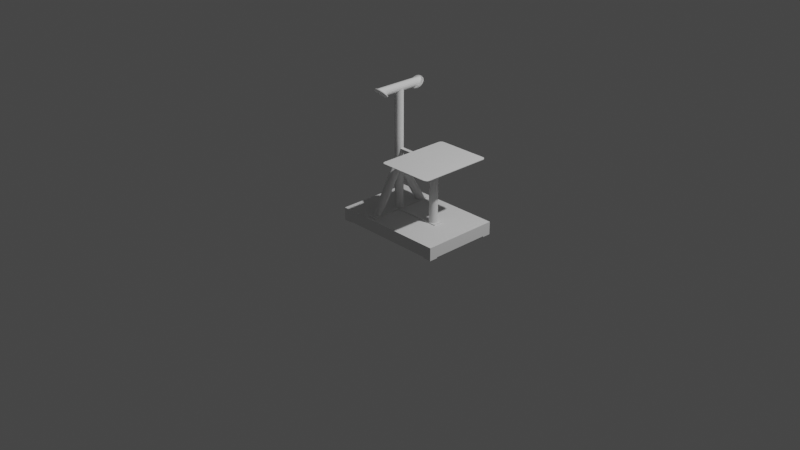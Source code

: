 # Source: base_structure.blend  (saved by Blender 3.5.10; exported with 4.5.12 LTS)
import bpy
from mathutils import Matrix  # noqa: F401  (used for matrix-valued properties, if any)

bpy.ops.wm.read_factory_settings(use_empty=True)
scene = bpy.context.scene
scene.name = 'Scene'

# ---- collections
col_collection = bpy.data.collections.new('Collection'); scene.collection.children.link(col_collection)

# ---- world
world_world = bpy.data.worlds.new('World'); scene.world = world_world
world_world.use_nodes = True; world_world.node_tree.nodes.clear()
_N = world_world.node_tree.nodes; _L = world_world.node_tree.links
n0 = _N.new('ShaderNodeOutputWorld'); n0.name = 'World Output'; n0.location = (300, 300)
n1 = _N.new('ShaderNodeBackground'); n1.name = 'Background'; n1.location = (10, 300)
n1.inputs[0].default_value = (0.05088, 0.05088, 0.05088, 1.0)
_L.new(n1.outputs[0], n0.inputs[0])
n0.is_active_output = True
world_world.color = (0.05088, 0.05088, 0.05088)
world_world.use_sun_shadow = False
world_world.sun_shadow_jitter_overblur = 0.0

# ---- cameras
cam_camera = bpy.data.cameras.new('Camera')
cam_camera.clip_end = 100.0
cam_camera.ortho_scale = 7.314

# ---- lights
light_light = bpy.data.lights.new('Light', 'POINT')
light_light.transmission_factor = 0.0
light_light.energy = 1000.0
light_light.shadow_soft_size = 0.1
light_light.shadow_maximum_resolution = 0.006
light_light.use_absolute_resolution = True

# ---- meshes
me_base_structure = bpy.data.meshes.new('base_structure')
me_base_structure.from_pydata([(-0.2525, 0.02253, 0.03799), (-0.2587, 0.0287, 0.03443), (-0.2591, 0.02916, 0.03959), (-0.2638, 0.03382, 0.04465), (-0.2639, 0.03393, 0.04349), (-0.275, 0.04501, 0.03675), (-0.2638, 0.03382, 0.04232), (-0.2635, 0.03351, 0.04124), (-0.2717, 0.04174, 0.0168), (-0.2802, 0.0502, 0.01902), (-0.2688, 0.03884, 0.02209), (-0.2668, 0.03688, 0.02566), (-0.263, 0.033, 0.0403), (-0.2623, 0.03234, 0.03959), (-0.2617, 0.03175, 0.03117), (-0.2615, 0.03157, 0.03914), (-0.2607, 0.03075, 0.03899), (-0.2599, 0.02993, 0.03914), (-0.2585, 0.0285, 0.0403), (-0.258, 0.02799, 0.04124), (-0.2463, 0.01634, 0.04157), (-0.2576, 0.02768, 0.04232), (-0.2419, 0.01198, 0.04236), (-0.2575, 0.02757, 0.04349), (-0.2306, 0.000591, 0.04445), (-0.2576, 0.02768, 0.04465), (-0.258, 0.02799, 0.04574), (-0.2635, 0.03351, 0.04574), (-0.2667, 0.03675, 0.05197), (-0.263, 0.033, 0.04667), (-0.2434, 0.01345, 0.071), (-0.2591, 0.02916, 0.04738), (-0.2559, 0.02599, 0.06365), (-0.2599, 0.02993, 0.04783), (-0.2607, 0.03075, 0.04799), (-0.2615, 0.03157, 0.04783), (-0.2623, 0.03234, 0.04738), (-0.23, 0.0, 0.04434), (-0.23, 0.0, 0.0735), (-0.2585, 0.0285, 0.04667), (-0.1965, -0.03351, 0.04124), (-0.1961, -0.03382, 0.04232), (-0.1849, -0.04501, 0.03675), (-0.2086, -0.02135, 0.03799), (-0.2148, -0.01516, 0.04157), (-0.2024, -0.02757, 0.04349), (-0.2192, -0.0108, 0.04236), (-0.197, -0.033, 0.0403), (-0.196, -0.03393, 0.04349), (-0.1961, -0.03382, 0.04465), (-0.1932, -0.03675, 0.05197), (-0.1965, -0.03351, 0.04574), (-0.2015, -0.0285, 0.0403), (-0.2024, -0.02752, 0.03443), (-0.202, -0.02799, 0.04124), (-0.2023, -0.02768, 0.04232), (-0.2008, -0.02916, 0.03959), (-0.2, -0.02993, 0.03914), (-0.1994, -0.03056, 0.03117), (-0.1992, -0.03075, 0.03899), (-0.1943, -0.0357, 0.02566), (-0.1984, -0.03157, 0.03914), (-0.1976, -0.03234, 0.03959), (-0.1984, -0.03157, 0.04783), (-0.204, -0.02599, 0.06365), (-0.1976, -0.03234, 0.04738), (-0.197, -0.033, 0.04667), (-0.1992, -0.03075, 0.04799), (-0.2, -0.02993, 0.04783), (-0.2165, -0.01345, 0.071), (-0.1923, -0.03766, 0.02209), (-0.1798, -0.0502, 0.01902), (-0.1894, -0.04056, 0.0168), (-0.1878, -0.04214, 0.01145), (-0.2008, -0.02916, 0.04738), (-0.2015, -0.0285, 0.04667), (-0.202, -0.02799, 0.04574), (-0.2023, -0.02768, 0.04465), (-0.1894, -0.04056, -0.0168), (-0.1878, -0.04214, -0.01145), (-0.1798, -0.0502, -0.01902), (-0.1869, -0.04308, -0.008275), (-0.178, -0.05197, 0.0), (-0.1861, -0.04386, 0.0), (-0.1869, -0.04308, 0.008275), (-0.1965, -0.03351, -0.04124), (-0.1849, -0.04501, -0.03675), (-0.1961, -0.03382, -0.04232), (-0.196, -0.03393, -0.04349), (-0.197, -0.033, -0.04667), (-0.1965, -0.03351, -0.04574), (-0.1932, -0.03675, -0.05197), (-0.2008, -0.02916, -0.03959), (-0.2015, -0.0285, -0.0403), (-0.2024, -0.02752, -0.03443), (-0.2086, -0.02135, -0.03799), (-0.202, -0.02799, -0.04124), (-0.2023, -0.02768, -0.04232), (-0.2148, -0.01516, -0.04157), (-0.2024, -0.02757, -0.04349), (-0.2192, -0.0108, -0.04236), (-0.23, 0.0, -0.04434), (-0.2023, -0.02768, -0.04465), (-0.23, 0.0, -0.0735), (-0.202, -0.02799, -0.04574), (-0.2165, -0.01345, -0.071), (-0.1961, -0.03382, -0.04465), (-0.1923, -0.03766, -0.02209), (-0.1943, -0.0357, -0.02566), (-0.197, -0.033, -0.0403), (-0.1976, -0.03234, -0.03959), (-0.1984, -0.03157, -0.03914), (-0.1994, -0.03056, -0.03117), (-0.1992, -0.03075, -0.03899), (-0.2, -0.02993, -0.03914), (-0.2015, -0.0285, -0.04667), (-0.2008, -0.02916, -0.04738), (-0.204, -0.02599, -0.06365), (-0.2, -0.02993, -0.04783), (-0.1992, -0.03075, -0.04799), (-0.1984, -0.03157, -0.04783), (-0.1976, -0.03234, -0.04738), (-0.2733, 0.04333, 0.01145), (-0.2742, 0.04426, 0.008275), (-0.2819, 0.05197, 0.0), (-0.275, 0.04504, 0.0), (-0.2802, 0.0502, -0.01902), (-0.2742, 0.04426, -0.008275), (-0.2585, 0.0285, -0.0403), (-0.2591, 0.02916, -0.03959), (-0.2668, 0.03688, -0.02566), (-0.2599, 0.02993, -0.03914), (-0.2434, 0.01345, -0.071), (-0.2585, 0.0285, -0.04667), (-0.2623, 0.03234, -0.03959), (-0.263, 0.033, -0.0403), (-0.2635, 0.03351, -0.04124), (-0.275, 0.04501, -0.03675), (-0.2638, 0.03382, -0.04232), (-0.258, 0.02799, -0.04574), (-0.2576, 0.02768, -0.04465), (-0.2575, 0.02757, -0.04349), (-0.2617, 0.03175, -0.03117), (-0.2587, 0.0287, -0.03443), (-0.258, 0.02799, -0.04124), (-0.2525, 0.02253, -0.03799), (-0.2576, 0.02768, -0.04232), (-0.2463, 0.01634, -0.04157), (-0.2419, 0.01198, -0.04236), (-0.2306, 0.000591, -0.04445), (-0.2607, 0.03075, -0.03899), (-0.2615, 0.03157, -0.03914), (-0.2688, 0.03884, -0.02209), (-0.2717, 0.04174, -0.0168), (-0.2733, 0.04333, -0.01145), (-0.2615, 0.03157, -0.04783), (-0.2559, 0.02599, -0.06365), (-0.2623, 0.03234, -0.04738), (-0.2667, 0.03675, -0.05197), (-0.263, 0.033, -0.04667), (-0.2607, 0.03075, -0.04799), (-0.2599, 0.02993, -0.04783), (-0.2591, 0.02916, -0.04738), (-0.2639, 0.03393, -0.04349), (-0.2638, 0.03382, -0.04465), (-0.2635, 0.03351, -0.04574), (-0.2872, 0.04313, 0.01902), (-0.289, 0.0449, 0.0), (-0.2872, 0.04313, -0.01902), (-0.282, 0.03794, -0.03675), (-0.2738, 0.02968, -0.05197), (-0.263, 0.01891, -0.06365), (-0.2505, 0.00638, -0.071), (-0.237, -0.007071, -0.0735), (-0.2236, -0.02052, -0.071), (-0.211, -0.03306, -0.06365), (-0.2003, -0.04382, -0.05197), (-0.192, -0.05208, -0.03675), (-0.1868, -0.05727, -0.01902), (-0.1851, -0.05904, 0.0), (-0.1868, -0.05727, 0.01902), (-0.192, -0.05208, 0.03675), (-0.2003, -0.04382, 0.05197), (-0.211, -0.03306, 0.06365), (-0.2236, -0.02052, 0.071), (-0.237, -0.007071, 0.0735), (-0.2505, 0.00638, 0.071), (-0.263, 0.01891, 0.06365), (-0.2738, 0.02968, 0.05197), (-0.282, 0.03794, 0.03675), (-0.2031, -0.041, 0.04349), (-0.2032, -0.0409, 0.04232), (-0.2035, -0.04058, 0.04124), (-0.204, -0.04007, 0.0403), (-0.2047, -0.03941, 0.03959), (-0.2055, -0.03864, 0.03914), (-0.2063, -0.03782, 0.03899), (-0.2079, -0.03623, 0.04738), (-0.2071, -0.037, 0.04783), (-0.2071, -0.037, 0.03914), (-0.2646, 0.0205, 0.04349), (-0.2647, 0.0206, 0.04232), (-0.2079, -0.03623, 0.03959), (-0.2085, -0.03557, 0.0403), (-0.209, -0.03506, 0.04124), (-0.2085, -0.03557, 0.04667), (-0.2646, 0.0205, -0.04349), (-0.2079, -0.03623, -0.04738), (-0.2085, -0.03557, -0.04667), (-0.271, 0.02686, 0.04349), (-0.2709, 0.02675, 0.04465), (-0.2094, -0.03475, 0.04232), (-0.2095, -0.03464, 0.04349), (-0.2647, 0.0206, 0.04465), (-0.2094, -0.03475, 0.04465), (-0.209, -0.03506, 0.04574), (-0.2063, -0.03782, 0.04799), (-0.2055, -0.03864, 0.04783), (-0.2047, -0.03941, 0.04738), (-0.204, -0.04007, 0.04667), (-0.2035, -0.04058, 0.04574), (-0.2032, -0.0409, 0.04465), (-0.2678, 0.02368, -0.03899), (-0.267, 0.02286, -0.03914), (-0.2095, -0.03464, -0.04349), (-0.2662, 0.02209, -0.03959), (-0.2655, 0.02143, -0.0403), (-0.2035, -0.04058, -0.04124), (-0.2032, -0.0409, -0.04232), (-0.2686, 0.0245, 0.04783), (-0.2694, 0.02527, 0.04738), (-0.27, 0.02593, 0.04667), (-0.2678, 0.02368, 0.04799), (-0.267, 0.02286, 0.04783), (-0.265, 0.02092, -0.04124), (-0.2647, 0.0206, -0.04232), (-0.2094, -0.03475, -0.04465), (-0.209, -0.03506, -0.04574), (-0.2035, -0.04058, -0.04574), (-0.2032, -0.0409, -0.04465), (-0.2031, -0.041, -0.04349), (-0.271, 0.02686, -0.04349), (-0.2709, 0.02675, -0.04232), (-0.2094, -0.03475, -0.04232), (-0.209, -0.03506, -0.04124), (-0.2705, 0.02644, 0.04574), (-0.2662, 0.02209, 0.04738), (-0.2655, 0.02143, 0.04667), (-0.265, 0.02092, 0.04574), (-0.204, -0.04007, -0.04667), (-0.2047, -0.03941, -0.04738), (-0.2055, -0.03864, -0.04783), (-0.2063, -0.03782, -0.04799), (-0.265, 0.02092, -0.04574), (-0.2647, 0.0206, -0.04465), (-0.267, 0.02286, -0.04783), (-0.2662, 0.02209, -0.04738), (-0.2705, 0.02644, -0.04124), (-0.27, 0.02593, -0.0403), (-0.2694, 0.02527, -0.03959), (-0.2686, 0.0245, -0.03914), (-0.2071, -0.037, -0.04783), (-0.2655, 0.02143, -0.04667), (-0.2662, 0.02209, 0.03959), (-0.2655, 0.02143, 0.0403), (-0.2085, -0.03557, -0.0403), (-0.265, 0.02092, 0.04124), (-0.2079, -0.03623, -0.03959), (-0.2071, -0.037, -0.03914), (-0.267, 0.02286, 0.03914), (-0.2678, 0.02368, 0.03899), (-0.2686, 0.0245, 0.03914), (-0.2694, 0.02527, 0.03959), (-0.2063, -0.03782, -0.03899), (-0.2055, -0.03864, -0.03914), (-0.2047, -0.03941, -0.03959), (-0.204, -0.04007, -0.0403), (-0.2678, 0.02368, -0.04799), (-0.2686, 0.0245, -0.04783), (-0.2694, 0.02527, -0.04738), (-0.27, 0.02593, 0.0403), (-0.2705, 0.02644, 0.04124), (-0.2709, 0.02675, 0.04232), (-0.27, 0.02593, -0.04667), (-0.2705, 0.02644, -0.04574), (-0.2709, 0.02675, -0.04465), (0.375, -1.281, -0.325), (0.375, -1.281, 0.825), (-0.375, -1.281, -0.325), (-0.375, -1.281, 0.825), (0.375, -1.396, -0.325), (0.32, -1.396, -0.325), (-0.32, -1.396, -0.325), (-0.375, -1.396, -0.325), (0.32, -1.396, -0.27), (0.375, -1.396, -0.27), (0.375, -1.396, 0.825), (0.375, -1.396, 0.77), (0.32, -1.396, 0.77), (0.32, -1.396, 0.825), (-0.375, -1.396, 0.825), (-0.32, -1.396, 0.825), (-0.32, -1.396, 0.77), (-0.375, -1.396, 0.77), (-0.375, -1.396, -0.27), (-0.32, -1.396, -0.27), (-0.32, -1.406, -0.27), (-0.32, -1.406, -0.36), (-0.32, -1.396, -0.36), (0.32, -1.396, -0.36), (0.32, -1.406, -0.36), (0.32, -1.406, -0.27), (0.41, -1.406, -0.36), (0.41, -1.406, -0.27), (0.41, -1.396, -0.27), (0.41, -1.396, 0.77), (0.41, -1.406, 0.77), (0.32, -1.406, 0.77), (0.32, -1.406, 0.86), (0.41, -1.406, 0.86), (0.32, -1.396, 0.86), (-0.32, -1.396, 0.86), (-0.32, -1.406, 0.86), (-0.32, -1.406, 0.77), (-0.41, -1.406, 0.77), (-0.41, -1.406, 0.86), (-0.41, -1.396, 0.77), (-0.41, -1.396, -0.27), (-0.41, -1.406, -0.27), (-0.41, -1.406, -0.36), (0.017, -0.6224, 0.505), (-0.017, -0.6224, 0.505), (0.017, -0.6564, 0.505), (-0.017, -0.6564, 0.505), (-0.41, -1.269, -0.36), (0.41, -1.269, -0.36), (0.41, -1.269, 0.86), (-0.41, -1.269, 0.86), (0.017, -0.6564, 0.705), (0.017, -0.6224, 0.705), (-0.017, -0.6224, 0.705), (-0.017, -0.6564, 0.705), (0.3, -0.6224, 0.468), (0.3, -0.6224, 0.502), (-0.3, -0.6224, 0.468), (-0.3, -0.6224, 0.502), (0.3, -0.6564, 0.468), (-0.3, -0.6564, 0.468), (0.3, -0.6564, 0.502), (-0.3, -0.6564, 0.502), (0.05, -1.269, 0.555), (-0.05, -1.269, 0.555), (0.05, -1.269, 0.05), (0.37, -1.269, 0.05), (0.37, -1.269, -0.05), (-0.37, -1.269, -0.05), (-0.37, -1.269, 0.05), (-0.05, -1.269, 0.05), (0.3689, -0.6144, 0.186), (0.36, -0.6144, 0.185), (0.3774, -0.6144, 0.189), (0.3913, -0.6144, 0.2001), (0.3849, -0.6144, 0.1937), (-0.3913, -0.6144, 0.7699), (-0.3849, -0.6144, 0.7763), (-0.396, -0.6144, 0.7624), (-0.3774, -0.6144, 0.781), (-0.399, -0.6144, 0.7539), (-0.3689, -0.6144, 0.784), (-0.4, -0.6144, 0.745), (-0.36, -0.6144, 0.785), (-0.4, -0.6144, 0.225), (0.3913, -0.6144, 0.7699), (0.396, -0.6144, 0.7624), (0.399, -0.6144, 0.7539), (0.396, -0.6144, 0.2076), (0.399, -0.6144, 0.2161), (0.4, -0.6144, 0.225), (0.4, -0.6144, 0.745), (0.3774, -0.6144, 0.781), (0.3849, -0.6144, 0.7763), (0.3689, -0.6144, 0.784), (0.36, -0.6144, 0.785), (-0.36, -0.6144, 0.185), (-0.3689, -0.6144, 0.186), (-0.3774, -0.6144, 0.189), (-0.396, -0.6144, 0.2076), (-0.399, -0.6144, 0.2161), (-0.3913, -0.6144, 0.2001), (-0.3849, -0.6144, 0.1937), (-0.0397, -0.6594, 0.505), (-0.3, -0.6594, 0.505), (-0.04293, -0.6594, 0.4965), (-0.04445, -0.6594, 0.485), (-0.04293, -0.6594, 0.4735), (-0.3, -0.6594, 0.465), (-0.0397, -0.6594, 0.465), (0.02, -0.6594, 0.5247), (0.02, -0.6594, 0.705), (0.01151, -0.6594, 0.5279), (0.0, -0.6594, 0.5294), (-0.01151, -0.6594, 0.5279), (-0.02, -0.6594, 0.705), (-0.02, -0.6594, 0.5247), (0.0397, -0.6594, 0.505), (0.04293, -0.6594, 0.4965), (0.3, -0.6594, 0.505), (0.04445, -0.6594, 0.485), (0.3, -0.6594, 0.465), (0.04293, -0.6594, 0.4735), (0.0397, -0.6594, 0.465), (0.3, -0.6194, 0.465), (0.0397, -0.6194, 0.465), (0.3, -0.6194, 0.505), (0.0397, -0.6194, 0.505), (0.02, -0.6194, 0.705), (0.02, -0.6194, 0.5247), (-0.02, -0.6194, 0.705), (-0.02, -0.6194, 0.5247), (-0.3, -0.6194, 0.505), (-0.0397, -0.6194, 0.505), (-0.3, -0.6194, 0.465), (-0.0397, -0.6194, 0.465), (-0.36, -0.6194, 0.185), (-0.3689, -0.6194, 0.186), (-0.3774, -0.6194, 0.189), (-0.3849, -0.6194, 0.1937), (-0.3913, -0.6194, 0.2001), (-0.396, -0.6194, 0.2076), (-0.399, -0.6194, 0.2161), (-0.4, -0.6194, 0.225), (-0.4, -0.6194, 0.745), (-0.399, -0.6194, 0.7539), (-0.396, -0.6194, 0.7624), (-0.3913, -0.6194, 0.7699), (-0.3849, -0.6194, 0.7763), (-0.3774, -0.6194, 0.781), (-0.3689, -0.6194, 0.784), (-0.36, -0.6194, 0.785), (0.36, -0.6194, 0.785), (0.3689, -0.6194, 0.784), (0.3774, -0.6194, 0.781), (0.3849, -0.6194, 0.7763), (0.3913, -0.6194, 0.7699), (0.396, -0.6194, 0.7624), (0.399, -0.6194, 0.7539), (0.4, -0.6194, 0.745), (0.4, -0.6194, 0.225), (0.399, -0.6194, 0.2161), (0.396, -0.6194, 0.2076), (0.3913, -0.6194, 0.2001), (0.3849, -0.6194, 0.1937), (0.3774, -0.6194, 0.189), (0.3689, -0.6194, 0.186), (0.36, -0.6194, 0.185), (0.37, -1.259, -0.05), (-0.37, -1.259, -0.05), (0.37, -1.259, 0.05), (0.05, -1.259, 0.05), (0.05, -1.259, 0.555), (-0.05, -1.259, 0.555), (-0.05, -1.259, 0.05), (-0.37, -1.259, 0.05), (-0.02, -0.6194, 0.185), (0.02, -0.6194, 0.185), (-0.02, -0.816, 0.4453), (-0.01146, -0.8142, 0.4422), (-0.02, -0.6594, 0.1741), (-0.01017, -0.8139, 0.4417), (0.009922, -0.8139, 0.4417), (0.02, -0.6594, 0.1741), (-2e-06, -0.8132, 0.4406), (-0.000127, -0.8132, 0.4405), (0.01145, -0.8142, 0.4422), (0.01976, -0.8159, 0.4452), (0.02, -0.816, 0.4453), (0.02, -0.6594, 0.4453), (0.01151, -0.6594, 0.4421), (0.0, -0.6594, 0.4405), (-0.01151, -0.6594, 0.4421), (-0.02, -0.6594, 0.4453), (0.02, -0.6194, 0.4453), (0.02222, -0.6194, 0.4465), (0.02, -0.8622, 0.4453), (0.02222, -1.259, 0.4465), (0.01146, -0.8604, 0.4422), (0.01151, -1.259, 0.4421), (0.01017, -0.8601, 0.4417), (0.0, -1.259, 0.4405), (0.000127, -0.8594, 0.4405), (-0.01151, -1.259, 0.4421), (-0.009922, -0.8601, 0.4417), (2e-06, -0.8594, 0.4406), (-0.02222, -0.6194, 0.4465), (-0.02, -0.6194, 0.4453), (-0.02, -0.8622, 0.4453), (-0.02222, -1.259, 0.4465), (-0.01976, -0.8621, 0.4452), (-0.01145, -0.8604, 0.4422), (-0.0385, -1.259, 0.4628), (-0.04293, -1.259, 0.4735), (-0.04445, -1.259, 0.485), (-0.04293, -1.259, 0.4965), (-0.0385, -0.6194, 0.5072), (-0.02222, -1.259, 0.5235), (-0.01151, -1.259, 0.5279), (0.0, -1.259, 0.5294), (0.01151, -1.259, 0.5279), (0.02222, -0.6194, 0.5235), (0.0385, -1.259, 0.5072), (0.04293, -1.259, 0.4965), (0.04445, -1.259, 0.485), (0.04293, -1.259, 0.4735), (0.0385, -0.6194, 0.4628), (-0.03143, -1.259, 0.4536), (-0.03143, -0.6194, 0.4536), (-0.0385, -0.6194, 0.4628), (-0.0385, -1.259, 0.5072), (-0.03143, -1.259, 0.5164), (-0.03143, -0.6194, 0.5164), (-0.02222, -0.6194, 0.5235), (0.02222, -1.259, 0.5235), (0.03143, -1.259, 0.5164), (0.03143, -0.6194, 0.5164), (0.0385, -0.6194, 0.5072), (0.0385, -1.259, 0.4628), (0.03143, -1.259, 0.4536), (0.03143, -0.6194, 0.4536), (-0.02, -0.6594, 0.09414), (0.02, -0.6594, 0.09414), (0.2071, -0.037, 0.04783), (0.2079, -0.03623, 0.04738), (0.2647, 0.0206, 0.04232), (0.2085, -0.03557, 0.04667), (0.209, -0.03506, 0.04574), (0.2094, -0.03475, 0.04465), (0.265, 0.02092, 0.04124), (0.2095, -0.03464, 0.04349), (0.2655, 0.02143, 0.0403), (0.2662, 0.02209, 0.03959), (0.2872, 0.04313, 0.01902), (0.27, 0.02593, 0.0403), (0.289, 0.0449, 0.0), (0.2694, 0.02527, 0.03959), (0.2872, 0.04313, -0.01902), (0.2094, -0.03475, 0.04232), (0.2678, 0.02368, 0.03899), (0.267, 0.02286, 0.03914), (0.2709, 0.02675, 0.04465), (0.282, 0.03794, 0.03675), (0.2705, 0.02644, 0.04574), (0.2738, 0.02968, 0.05197), (0.27, 0.02593, 0.04667), (0.271, 0.02686, 0.04349), (0.2709, 0.02675, 0.04232), (0.2705, 0.02644, 0.04124), (0.2646, 0.0205, -0.04349), (0.2063, -0.03782, -0.03899), (0.2647, 0.0206, -0.04465), (0.2071, -0.037, -0.03914), (0.2079, -0.03623, -0.03959), (0.265, 0.02092, 0.04574), (0.2655, 0.02143, 0.04667), (0.2505, 0.00638, 0.071), (0.2662, 0.02209, 0.04738), (0.263, 0.01891, 0.06365), (0.267, 0.02286, 0.04783), (0.2678, 0.02368, 0.04799), (0.2686, 0.0245, 0.04783), (0.2694, 0.02527, 0.04738), (0.209, -0.03506, 0.04124), (0.2686, 0.0245, 0.03914), (0.2662, 0.02209, -0.04738), (0.2655, 0.02143, -0.04667), (0.209, -0.03506, -0.04124), (0.2085, -0.03557, -0.0403), (0.265, 0.02092, -0.04574), (0.2063, -0.03782, 0.04799), (0.2646, 0.0205, 0.04349), (0.2647, 0.0206, 0.04465), (0.2705, 0.02644, -0.04574), (0.2738, 0.02968, -0.05197), (0.2709, 0.02675, -0.04465), (0.282, 0.03794, -0.03675), (0.271, 0.02686, -0.04349), (0.27, 0.02593, -0.04667), (0.2694, 0.02527, -0.04738), (0.263, 0.01891, -0.06365), (0.2686, 0.0245, -0.04783), (0.267, 0.02286, -0.04783), (0.2094, -0.03475, -0.04232), (0.2678, 0.02368, -0.04799), (0.2095, -0.03464, -0.04349), (0.2094, -0.03475, -0.04465), (0.2035, -0.04058, -0.04124), (0.204, -0.04007, -0.0403), (0.1868, -0.05727, -0.01902), (0.2047, -0.03941, -0.03959), (0.2647, 0.0206, -0.04232), (0.2055, -0.03864, -0.03914), (0.2035, -0.04058, 0.04574), (0.2003, -0.04382, 0.05197), (0.2032, -0.0409, 0.04465), (0.192, -0.05208, 0.03675), (0.2031, -0.041, 0.04349), (0.1868, -0.05727, 0.01902), (0.2035, -0.04058, 0.04124), (0.2032, -0.0409, 0.04232), (0.2662, 0.02209, -0.03959), (0.267, 0.02286, -0.03914), (0.2678, 0.02368, -0.03899), (0.2686, 0.0245, -0.03914), (0.2694, 0.02527, -0.03959), (0.27, 0.02593, -0.0403), (0.2705, 0.02644, -0.04124), (0.2709, 0.02675, -0.04232), (0.204, -0.04007, 0.04667), (0.2047, -0.03941, 0.04738), (0.211, -0.03306, 0.06365), (0.2055, -0.03864, 0.04783), (0.2505, 0.00638, -0.071), (0.209, -0.03506, -0.04574), (0.237, -0.007071, -0.0735), (0.2236, -0.02052, -0.071), (0.2032, -0.0409, -0.04232), (0.192, -0.05208, -0.03675), (0.2031, -0.041, -0.04349), (0.2655, 0.02143, -0.0403), (0.2085, -0.03557, 0.0403), (0.265, 0.02092, -0.04124), (0.2079, -0.03623, 0.03959), (0.2071, -0.037, 0.03914), (0.2063, -0.03782, 0.03899), (0.2055, -0.03864, 0.03914), (0.1851, -0.05904, 0.0), (0.2047, -0.03941, 0.03959), (0.204, -0.04007, 0.0403), (0.2236, -0.02052, 0.071), (0.237, -0.007071, 0.0735), (0.2085, -0.03557, -0.04667), (0.2079, -0.03623, -0.04738), (0.211, -0.03306, -0.06365), (0.2071, -0.037, -0.04783), (0.2063, -0.03782, -0.04799), (0.2055, -0.03864, -0.04783), (0.2003, -0.04382, -0.05197), (0.2047, -0.03941, -0.04738), (0.204, -0.04007, -0.04667), (0.2035, -0.04058, -0.04574), (0.2032, -0.0409, -0.04465), (0.04279, -0.7484, 0.01145), (0.03929, -0.7504, 0.02222), (0.0433, -0.7481, 0.01005), (0.04314, -0.7482, 0.01151), (0.04445, -0.7474, 0.0), (0.03976, -0.7501, 0.01988), (0.03828, -0.751, 0.02208), (0.03317, -0.7539, 0.03143), (0.0336, -0.7537, 0.0291), (0.03122, -0.755, 0.0312), (0.0252, -0.7585, 0.0385), (0.02466, -0.7588, 0.03698), (0.02209, -0.7603, 0.03821), (0.01592, -0.7639, 0.04293), (0.003191, -0.7712, 0.04434), (0.005955, -0.7696, 0.04445), (0.01147, -0.7664, 0.04278), (0.01314, -0.7655, 0.04246), (0.2887, -1.259, -0.04445), (0.005955, -0.7696, -0.04445), (0.01592, -0.7639, -0.04293), (0.003191, -0.7712, -0.04434), (0.01056, -0.7987, -0.04318), (0.01147, -0.8021, -0.04283), (0.2755, -1.259, -0.04272), (0.02074, -0.8367, -0.03931), (0.02213, -0.8419, -0.03835), (0.2736, -1.259, -0.04246), (0.2632, -1.259, -0.03821), (0.2603, -1.259, -0.03698), (0.2393, -1.259, -0.01145), (0.04284, -0.9192, -0.01148), (0.2428, -1.259, -0.01988), (0.04178, -0.9153, -0.01517), (0.2445, -1.259, -0.02208), (0.03825, -0.9021, -0.0221), (0.2499, -1.259, -0.0291), (0.03684, -0.8968, -0.02487), (0.2527, -1.259, -0.0312), (0.03126, -0.876, -0.03128), (0.02968, -0.8701, -0.03309), (0.04443, -0.9251, 0.0), (0.04441, -0.9251, -0.001926), (0.04414, -0.9241, -0.00521), (0.04347, -0.9216, -0.009279), (0.04286, -0.9193, 0.01149), (0.04371, -0.9225, 0.008066), (0.2393, -1.259, 0.01145), (0.04424, -0.9244, 0.004279), (0.04444, -0.9252, 0.001105), (0.2387, -1.259, -0.01005), (0.2374, -1.259, 0.0), (0.2387, -1.259, 0.01005), (0.03866, -0.9036, 0.02194), (0.04241, -0.9176, 0.01331), (0.2445, -1.259, 0.02208), (0.2428, -1.259, 0.01988), (0.03136, -0.8763, 0.03134), (0.03216, -0.8793, 0.03069), (0.03846, -0.9029, 0.0222), (0.2499, -1.259, 0.0291), (0.2527, -1.259, 0.0312), (0.02373, -0.8479, 0.03759), (0.02214, -0.842, 0.03833), (0.2632, -1.259, 0.03821), (0.2736, -1.259, 0.04246), (0.01145, -0.8021, 0.04271), (0.2603, -1.259, 0.03698), (0.01388, -0.8111, 0.04223), (0.0252, -0.7585, -0.0385), (0.3039, -1.259, -0.04246), (0.302, -1.259, -0.04272), (0.03317, -0.7539, -0.03143), (0.3172, -1.259, -0.03698), (0.3142, -1.259, -0.03821), (0.03929, -0.7504, -0.02222), (0.3275, -1.259, -0.0291), (0.3248, -1.259, -0.0312), (0.04314, -0.7482, -0.01151), (0.3346, -1.259, -0.01988), (0.3329, -1.259, -0.02208), (0.3387, -1.259, 0.01005), (0.3401, -1.259, 0.0), (0.04412, -0.7476, -0.005802), (0.3387, -1.259, -0.01005), (0.3381, -1.259, -0.01145), (0.3346, -1.259, 0.01988), (0.3381, -1.259, 0.01145), (0.3275, -1.259, 0.0291), (0.3329, -1.259, 0.02208), (0.3172, -1.259, 0.03698), (0.3248, -1.259, 0.0312), (0.2755, -1.259, 0.04272), (0.2887, -1.259, 0.04445), (0.302, -1.259, 0.04272), (0.3039, -1.259, 0.04246), (0.3142, -1.259, 0.03821), (0.03116, -0.7551, -0.03116), (0.0114, -0.7665, -0.04249), (0.01607, -0.7638, -0.04144), (0.02201, -0.7604, -0.03811), (0.02703, -0.7575, -0.03528), (0.03531, -0.7527, -0.02699), (0.03821, -0.751, -0.02206), (0.04083, -0.7495, -0.01758), (0.04259, -0.7485, -0.01271), (0.04288, -0.7483, -0.01149), (0.04378, -0.7478, -0.007668), (-0.01145, -0.8021, 0.04271), (-0.003191, -0.7712, 0.04434), (-0.005955, -0.7696, 0.04445), (-0.2755, -1.259, 0.04272), (-0.2736, -1.259, 0.04246), (-0.02214, -0.842, 0.03833), (-0.01388, -0.8111, 0.04223), (-0.2887, -1.259, 0.04445), (-0.01592, -0.7639, 0.04293), (-0.2632, -1.259, 0.03821), (-0.2603, -1.259, 0.03698), (-0.02373, -0.8479, 0.03759), (-0.03136, -0.8763, 0.03134), (-0.2499, -1.259, 0.0291), (-0.2445, -1.259, 0.02208), (-0.03846, -0.9029, 0.0222), (-0.2527, -1.259, 0.0312), (-0.03216, -0.8793, 0.03069), (-0.04443, -0.9251, 0.0), (-0.04444, -0.9252, 0.001105), (-0.2393, -1.259, 0.01145), (-0.04424, -0.9244, 0.004279), (-0.04371, -0.9225, 0.008066), (-0.04286, -0.9193, 0.01149), (-0.2428, -1.259, 0.01988), (-0.04241, -0.9176, 0.01331), (-0.03866, -0.9036, 0.02194), (-0.04284, -0.9192, -0.01148), (-0.04347, -0.9216, -0.009279), (-0.2393, -1.259, -0.01145), (-0.04414, -0.9241, -0.00521), (-0.04441, -0.9251, -0.001926), (-0.2387, -1.259, 0.01005), (-0.2374, -1.259, 0.0), (-0.2387, -1.259, -0.01005), (-0.2445, -1.259, -0.02208), (-0.03825, -0.9021, -0.0221), (-0.04178, -0.9153, -0.01517), (-0.2428, -1.259, -0.01988), (-0.2527, -1.259, -0.0312), (-0.03126, -0.876, -0.03128), (-0.03684, -0.8968, -0.02487), (-0.2499, -1.259, -0.0291), (-0.02968, -0.8701, -0.03309), (-0.2603, -1.259, -0.03698), (-0.02213, -0.8419, -0.03835), (-0.2632, -1.259, -0.03821), (-0.02074, -0.8367, -0.03931), (-0.2736, -1.259, -0.04246), (-0.01147, -0.8021, -0.04283), (-0.2755, -1.259, -0.04272), (-0.01056, -0.7987, -0.04318), (-0.2887, -1.259, -0.04445), (-0.003191, -0.7712, -0.04434), (-0.0252, -0.7585, 0.0385), (-0.3039, -1.259, 0.04246), (-0.302, -1.259, 0.04272), (-0.03317, -0.7539, 0.03143), (-0.3172, -1.259, 0.03698), (-0.3142, -1.259, 0.03821), (-0.03929, -0.7504, 0.02222), (-0.3275, -1.259, 0.0291), (-0.3248, -1.259, 0.0312), (-0.04314, -0.7482, 0.01151), (-0.3346, -1.259, 0.01988), (-0.3329, -1.259, 0.02208), (-0.04445, -0.7474, 0.0), (-0.3387, -1.259, 0.01005), (-0.3381, -1.259, 0.01145), (-0.03929, -0.7504, -0.02222), (-0.3346, -1.259, -0.01988), (-0.04314, -0.7482, -0.01151), (-0.3381, -1.259, -0.01145), (-0.04412, -0.7476, -0.005802), (-0.3387, -1.259, -0.01005), (-0.3401, -1.259, 0.0), (-0.03317, -0.7539, -0.03143), (-0.3275, -1.259, -0.0291), (-0.3329, -1.259, -0.02208), (-0.0252, -0.7585, -0.0385), (-0.3172, -1.259, -0.03698), (-0.3248, -1.259, -0.0312), (-0.005955, -0.7696, -0.04445), (-0.302, -1.259, -0.04272), (-0.01592, -0.7639, -0.04293), (-0.3039, -1.259, -0.04246), (-0.3142, -1.259, -0.03821), (-0.04279, -0.7484, 0.01145), (-0.0433, -0.7481, 0.01005), (-0.03828, -0.751, 0.02208), (-0.03976, -0.7501, 0.01988), (-0.03122, -0.755, 0.0312), (-0.0336, -0.7537, 0.0291), (-0.01147, -0.7664, 0.04278), (-0.01314, -0.7655, 0.04246), (-0.02209, -0.7603, 0.03821), (-0.02466, -0.7588, 0.03698), (-0.04083, -0.7495, -0.01758), (-0.03821, -0.751, -0.02206), (-0.03531, -0.7527, -0.02699), (-0.03116, -0.7551, -0.03116), (-0.04259, -0.7485, -0.01271), (-0.04288, -0.7483, -0.01149), (-0.02703, -0.7575, -0.03528), (-0.02201, -0.7604, -0.03811), (-0.0114, -0.7665, -0.04249), (-0.01607, -0.7638, -0.04144), (-0.04378, -0.7478, -0.007668), (0.01151, -1.259, 0.04293), (0.0, -1.259, 0.04445), (-0.01151, -1.259, 0.04293), (0.02222, -1.259, 0.0385), (0.03143, -1.259, 0.03143), (0.0385, -1.259, 0.02222), (-0.01151, -1.259, -0.04293), (0.0, -1.259, -0.04445), (-0.02222, -1.259, 0.0385), (-0.03143, -1.259, 0.03143), (-0.0385, -1.259, 0.02222), (0.01151, -1.259, -0.04293), (0.02222, -1.259, -0.0385), (0.03143, -1.259, -0.03143), (0.0385, -1.259, -0.02222), (0.04293, -1.259, -0.01151), (0.04445, -1.259, 0.0), (0.04293, -1.259, 0.01151), (-0.04293, -1.259, 0.01151), (-0.04445, -1.259, 0.0), (-0.04293, -1.259, -0.01151), (-0.0385, -1.259, -0.02222), (-0.03143, -1.259, -0.03143), (-0.02222, -1.259, -0.0385), (0.02, -0.6194, 0.0397), (0.01151, -0.6194, 0.04293), (0.0, -0.6194, 0.04445), (-0.01151, -0.6194, 0.04293), (-0.02, -0.6194, 0.0397), (-0.02, -0.6594, 0.0397), (0.02, -0.6594, 0.0397), (0.01151, -0.6594, 0.04293), (0.0, -0.6594, 0.04445), (-0.01151, -0.6594, 0.04293), (0.178, -0.05197, 0.0), (0.1798, -0.0502, -0.01902), (0.1849, -0.04501, -0.03675), (0.1932, -0.03675, -0.05197), (0.204, -0.02599, -0.06365), (0.2165, -0.01345, -0.071), (0.23, 0.0, -0.0735), (0.2434, 0.01345, -0.071), (0.2559, 0.02599, -0.06365), (0.2667, 0.03675, -0.05197), (0.275, 0.04501, -0.03675), (0.2802, 0.0502, -0.01902), (0.2819, 0.05197, 0.0), (0.2802, 0.0502, 0.01902), (0.275, 0.04501, 0.03675), (0.2667, 0.03675, 0.05197), (0.2559, 0.02599, 0.06365), (0.2434, 0.01345, 0.071), (0.23, 0.0, 0.0735), (0.2165, -0.01345, 0.071), (0.204, -0.02599, 0.06365), (0.1932, -0.03675, 0.05197), (0.1849, -0.04501, 0.03675), (0.1798, -0.0502, 0.01902), (-0.04373, -0.04314, 0.007974), (-0.04128, -0.04069, 0.01649), (-0.03652, -0.03593, 0.02534), (-0.02848, -0.02788, 0.03413), (0.01627, -0.01568, -0.04137), (0.02774, -0.02715, 0.03473), (0.02194, -0.02135, 0.03799), (0.03606, -0.03547, 0.02599), (0.03114, -0.03055, 0.03116), (0.04102, -0.04043, 0.01711), (0.03824, -0.03765, 0.02208), (0.04442, -0.04383, 2e-06), (0.04445, -0.04386, 0.000295), (0.04361, -0.04302, 0.008575), (0.04274, -0.04215, 0.01145), (0.01523, -0.01464, 0.04176), (0.02194, -0.02135, -0.03801), (0.02848, -0.02788, -0.03413), (0.03117, -0.03058, -0.03119), (0.03652, -0.03593, -0.02534), (0.03826, -0.03767, -0.0221), (0.04128, -0.04069, -0.01649), (0.04273, -0.04214, -0.01144), (0.04373, -0.04314, -0.007974), (-0.03117, -0.03058, 0.03119), (-0.03826, -0.03767, 0.0221), (-0.04273, -0.04214, 0.01144), (-0.04442, -0.04383, -2e-06), (-0.04445, -0.04386, -0.000295), (-0.04361, -0.04302, -0.008575), (-0.04274, -0.04215, -0.01145), (-0.04102, -0.04043, -0.01711), (-0.03824, -0.03765, -0.02208), (-0.03606, -0.03547, -0.02599), (-0.03114, -0.03055, -0.03116), (-0.02774, -0.02715, -0.03473), (-0.02194, -0.02135, -0.03799), (-0.01523, -0.01464, -0.04176), (-0.01141, -0.01082, -0.04246), (-0.000591, 0.0, -0.04445), (0.0, 0.0, -0.04445), (0.000591, 0.0, -0.04445), (0.01138, -0.01079, -0.04233), (0.01141, -0.01082, 0.04246), (0.000591, 0.0, 0.04445), (0.0, 0.0, 0.04445), (-0.000591, 0.0, 0.04445), (-0.01138, -0.01079, 0.04233), (-0.01627, -0.01568, 0.04137), (-0.02194, -0.02135, 0.03801), (0.2576, 0.02768, 0.04465), (0.2575, 0.02757, 0.04349), (0.2023, -0.02768, 0.04465), (0.202, -0.02799, 0.04574), (0.196, -0.03393, 0.04349), (0.1961, -0.03382, 0.04232), (0.1965, -0.03351, 0.04124), (0.1976, -0.03234, 0.04738), (0.1984, -0.03157, 0.04783), (0.1992, -0.03075, 0.04799), (0.1894, -0.04056, 0.0168), (0.1923, -0.03766, 0.02209), (0.1943, -0.0357, 0.02566), (0.197, -0.033, 0.0403), (0.1976, -0.03234, 0.03959), (0.1984, -0.03157, 0.03914), (0.1994, -0.03056, 0.03117), (0.1992, -0.03075, 0.03899), (0.2024, -0.02752, 0.03443), (0.2, -0.02993, 0.03914), (0.2015, -0.0285, 0.04667), (0.2008, -0.02916, 0.04738), (0.2, -0.02993, 0.04783), (0.197, -0.033, 0.04667), (0.1965, -0.03351, 0.04574), (0.1961, -0.03382, 0.04465), (0.2008, -0.02916, 0.03959), (0.2015, -0.0285, 0.0403), (0.2086, -0.02135, 0.03799), (0.23, 0.0, 0.04434), (0.2192, -0.0108, 0.04236), (0.2024, -0.02757, 0.04349), (0.2148, -0.01516, 0.04157), (0.2023, -0.02768, 0.04232), (0.202, -0.02799, 0.04124), (0.2742, 0.04426, 0.008275), (0.2733, 0.04333, 0.01145), (0.2668, 0.03688, 0.02566), (0.2688, 0.03884, 0.02209), (0.2717, 0.04174, 0.0168), (0.2306, 0.000591, 0.04445), (0.2617, 0.03175, 0.03117), (0.2615, 0.03157, 0.03914), (0.2419, 0.01198, 0.04236), (0.2463, 0.01634, 0.04157), (0.2576, 0.02768, 0.04232), (0.2525, 0.02253, 0.03799), (0.2623, 0.03234, 0.03959), (0.263, 0.033, 0.0403), (0.2635, 0.03351, 0.04124), (0.2638, 0.03382, 0.04232), (0.258, 0.02799, 0.04124), (0.2585, 0.0285, 0.0403), (0.2587, 0.0287, 0.03443), (0.2635, 0.03351, 0.04574), (0.2638, 0.03382, 0.04465), (0.2639, 0.03393, 0.04349), (0.263, 0.033, 0.04667), (0.2623, 0.03234, 0.04738), (0.2615, 0.03157, 0.04783), (0.2607, 0.03075, 0.04799), (0.2599, 0.02993, 0.04783), (0.2591, 0.02916, 0.04738), (0.2585, 0.0285, 0.04667), (0.258, 0.02799, 0.04574), (0.2591, 0.02916, 0.03959), (0.2599, 0.02993, 0.03914), (0.2607, 0.03075, 0.03899), (0.275, 0.04504, 0.0), (0.2742, 0.04426, -0.008275), (0.2733, 0.04333, -0.01145), (0.2638, 0.03382, -0.04465), (0.2635, 0.03351, -0.04574), (0.263, 0.033, -0.04667), (0.2639, 0.03393, -0.04349), (0.2638, 0.03382, -0.04232), (0.2635, 0.03351, -0.04124), (0.2525, 0.02253, -0.03799), (0.2587, 0.0287, -0.03443), (0.2591, 0.02916, -0.03959), (0.2599, 0.02993, -0.04783), (0.2591, 0.02916, -0.04738), (0.2607, 0.03075, -0.04799), (0.2615, 0.03157, -0.04783), (0.2623, 0.03234, -0.04738), (0.2668, 0.03688, -0.02566), (0.2688, 0.03884, -0.02209), (0.2717, 0.04174, -0.0168), (0.263, 0.033, -0.0403), (0.2623, 0.03234, -0.03959), (0.2617, 0.03175, -0.03117), (0.23, 0.0, -0.04434), (0.2306, 0.000591, -0.04445), (0.258, 0.02799, -0.04574), (0.2585, 0.0285, -0.04667), (0.2615, 0.03157, -0.03914), (0.2607, 0.03075, -0.03899), (0.2599, 0.02993, -0.03914), (0.2585, 0.0285, -0.0403), (0.258, 0.02799, -0.04124), (0.2463, 0.01634, -0.04157), (0.2576, 0.02768, -0.04232), (0.2419, 0.01198, -0.04236), (0.2575, 0.02757, -0.04349), (0.2576, 0.02768, -0.04465), (0.1878, -0.04214, 0.01145), (0.1869, -0.04308, 0.008275), (0.1861, -0.04386, 0.0), (0.1869, -0.04308, -0.008275), (0.1965, -0.03351, -0.04574), (0.1961, -0.03382, -0.04465), (0.196, -0.03393, -0.04349), (0.2192, -0.0108, -0.04236), (0.2024, -0.02757, -0.04349), (0.202, -0.02799, -0.04124), (0.2015, -0.0285, -0.0403), (0.1943, -0.0357, -0.02566), (0.2008, -0.02916, -0.03959), (0.2, -0.02993, -0.03914), (0.1992, -0.03075, -0.03899), (0.1984, -0.03157, -0.03914), (0.1923, -0.03766, -0.02209), (0.1976, -0.03234, -0.03959), (0.1894, -0.04056, -0.0168), (0.1878, -0.04214, -0.01145), (0.197, -0.033, -0.0403), (0.1965, -0.03351, -0.04124), (0.1961, -0.03382, -0.04232), (0.197, -0.033, -0.04667), (0.1976, -0.03234, -0.04738), (0.1984, -0.03157, -0.04783), (0.1994, -0.03056, -0.03117), (0.2024, -0.02752, -0.03443), (0.2023, -0.02768, -0.04232), (0.2086, -0.02135, -0.03799), (0.2148, -0.01516, -0.04157), (0.1992, -0.03075, -0.04799), (0.2, -0.02993, -0.04783), (0.2008, -0.02916, -0.04738), (0.2015, -0.0285, -0.04667), (0.202, -0.02799, -0.04574), (0.2023, -0.02768, -0.04465), (0.017, -0.6564, 0.09494), (0.017, -0.6564, 0.035), (-0.017, -0.6564, 0.09494), (-0.017, -0.6564, 0.035), (-0.017, -0.6564, 0.465), (0.017, -0.6564, 0.465), (-0.017, -0.6564, 0.1689), (0.017, -0.6564, 0.1689), (0.017, -0.6248, 0.1141), (0.017, -0.873, 0.47), (0.017, -0.8435, 0.487), (0.017, -0.6274, 0.1126), (0.017, -0.6224, 0.465), (0.017, -0.6224, 0.035), (-0.017, -0.6248, 0.1141), (-0.017, -0.6274, 0.1126), (-0.017, -0.8435, 0.487), (-0.017, -0.873, 0.47), (-0.017, -0.6224, 0.465), (-0.017, -0.6224, 0.035), (0.01054, -0.7575, -0.03961), (0.01879, -0.7622, -0.03636), (0.01879, -0.7622, -0.03582), (0.01366, -0.7593, -0.03807), (0.0104, -0.7574, -0.03872), (0.001844, -0.7524, -0.04041), (0.01879, -0.7622, 0.03582), (0.01879, -0.7622, 0.03636), (0.01036, -0.7574, 0.03877), (0.01054, -0.7575, 0.03961), (0.007624, -0.7558, 0.03972), (0.001844, -0.7524, 0.04041), (-0.01996, -0.01996, 0.03458), (-0.01433, -0.01433, 0.03782), (-0.01047, -0.6194, 0.03907), (-0.01046, -0.7565, 0.03903), (-0.01081, -0.7564, 0.03898), (-0.02, -0.6594, 0.03516), (-0.02019, -0.7539, 0.03496), (-0.02, -0.6194, 0.03516), (-0.02558, -0.02558, 0.03133), (-0.02835, -0.02835, 0.02837), (-0.02075, -0.7538, 0.03472), (-0.02855, -0.7517, 0.02853), (-0.03303, -0.03303, 0.02335), (-0.03481, -0.03481, 0.0201), (-0.02909, -0.7515, 0.0281), (-0.03497, -0.7499, 0.02018), (-0.03745, -0.03745, 0.01529), (-0.03889, -0.03889, 0.01042), (-0.03533, -0.7499, 0.0197), (-0.03903, -0.7489, 0.01045), (-0.03974, -0.03974, 0.00753), (-0.04045, -0.04045, 0.0), (-0.03916, -0.7488, 0.01013), (-0.04045, -0.7485, 0.0), (-0.03974, -0.03974, -0.00753), (-0.03889, -0.03889, -0.01042), (-0.03916, -0.7488, -0.01013), (-0.03903, -0.7489, -0.01045), (-0.03745, -0.03745, -0.01529), (-0.03533, -0.7499, -0.0197), (-0.03497, -0.7499, -0.02018), (-0.03481, -0.03481, -0.0201), (-0.03303, -0.03303, -0.02335), (-0.02909, -0.7515, -0.0281), (-0.02855, -0.7517, -0.02853), (-0.02835, -0.02835, -0.02837), (-0.02558, -0.02558, -0.03133), (-0.02075, -0.7538, -0.03472), (-0.02019, -0.7539, -0.03496), (-0.01996, -0.01996, -0.03458), (-0.01433, -0.01433, -0.03782), (-0.01081, -0.7564, -0.03898), (-0.01046, -0.7565, -0.03903), (-0.01037, -0.01037, -0.03855), (0.0, -0.7593, -0.04045), (0.0, 0.0, -0.04045), (0.01037, -0.01037, -0.03855), (0.02015, -0.7614, -0.03492), (0.01433, -0.01433, -0.03782), (0.01996, -0.01996, -0.03458), (0.02558, -0.02558, -0.03133), (0.02575, -0.7582, -0.03119), (0.02835, -0.02835, -0.02837), (0.02837, -0.7567, -0.02838), (0.03303, -0.03303, -0.02335), (0.03295, -0.7541, -0.02347), (0.03481, -0.03481, -0.0201), (0.03478, -0.753, -0.02009), (0.03745, -0.03745, -0.01529), (0.03764, -0.7513, -0.01481), (0.03889, -0.03889, -0.01042), (0.03881, -0.7507, -0.0104), (0.03974, -0.03974, -0.00753), (0.04004, -0.75, -0.005763), (0.04045, -0.04045, 0.0), (0.04021, -0.7499, 7e-06), (0.03974, -0.03974, 0.00753), (0.03889, -0.03889, 0.01042), (0.04031, -0.7498, 0.0034), (0.03889, -0.7506, 0.01043), (0.03745, -0.03745, 0.01529), (0.03847, -0.7509, 0.0125), (0.03491, -0.7529, 0.02017), (0.03481, -0.03481, 0.0201), (0.03303, -0.03303, 0.02335), (0.03439, -0.7532, 0.02129), (0.02851, -0.7566, 0.02853), (0.02835, -0.02835, 0.02837), (0.02558, -0.02558, 0.03133), (0.02, -0.6194, 0.03516), (0.02011, -0.7615, 0.03487), (0.02, -0.6594, 0.03516), (0.01047, -0.6594, 0.03907), (0.02785, -0.757, 0.02933), (0.01996, -0.01996, 0.03458), (0.01433, -0.01433, 0.03782), (0.01037, -0.01037, 0.03855), (-0.01037, -0.01037, 0.03855), (0.0, 0.0, 0.04045), (0.0, -0.6194, 0.04045), (0.01047, -0.6194, 0.03907), (-0.01047, -0.6594, 0.03907), (0.0, -0.6594, 0.04045), (0.0, -0.7593, 0.04045), (0.01627, -0.7637, 0.03703), (0.01081, -0.7622, 0.03898), (0.01046, -0.7621, 0.03903), (0.008158, -0.7615, 0.03934), (0.01627, -0.7637, -0.03703), (0.01037, -0.7621, -0.03872), (0.008126, -0.7615, -0.03937), (0.00582, -0.7609, -0.04003), (0.02347, -0.7595, 0.03503), (0.01502, -0.7644, 0.03907), (0.01489, -0.7645, -0.03761), (0.04099, -0.7494, 0.0), (0.03979, -0.7501, 0.01047), (0.003191, -0.7712, -0.04032), (0.005955, -0.7696, -0.04045), (0.01037, -0.7671, -0.03866), (0.01502, -0.7644, -0.03907), (0.01035, -0.7671, 0.03864), (0.004736, -0.7703, 0.04017), (0.005955, -0.7696, 0.04045), (0.003191, -0.7712, 0.04032), (0.03629, -0.7521, 0.02022), (0.03979, -0.7501, -0.01047), (0.03629, -0.7521, -0.02022), (0.03073, -0.7553, 0.0286), (0.03073, -0.7553, -0.0286), (0.02347, -0.7595, -0.03503), (0.01047, -1.259, 0.03907), (0.0, -1.259, 0.04045), (-0.01047, -1.259, 0.03907), (-0.02022, -1.259, 0.03503), (-0.02012, -0.8344, 0.03487), (-0.01862, -0.8288, 0.03591), (-0.01041, -0.7982, 0.0389), (-0.008864, -0.7924, 0.03947), (-0.0286, -1.259, 0.0286), (-0.03503, -1.259, 0.02022), (-0.03485, -0.8894, 0.02013), (-0.0339, -0.8858, 0.02207), (-0.02845, -0.8655, 0.02846), (-0.02716, -0.8607, 0.02998), (-0.0402, -0.9093, 0.004486), (-0.03963, -0.9072, 0.008108), (-0.03907, -1.259, 0.01047), (-0.03899, -0.9048, 0.01045), (-0.03821, -0.9019, 0.01328), (-0.03907, -1.259, -0.01047), (-0.039, -0.9049, -0.01045), (-0.03972, -0.9076, -0.007656), (-0.04024, -0.9095, -0.004139), (-0.04043, -0.9102, -0.001225), (-0.04045, -1.259, 0.0), (-0.04043, -0.9102, 0.0), (-0.04042, -0.9102, 0.001531), (-0.03844, -0.9028, -0.01259), (-0.03503, -1.259, -0.02022), (-0.03497, -0.8898, -0.02019), (-0.03468, -0.8888, -0.02082), (-0.0286, -1.259, -0.0286), (-0.02855, -0.8659, -0.02856), (-0.02823, -0.8647, -0.02897), (-0.02022, -1.259, -0.03503), (-0.0202, -0.8347, -0.035), (-0.01993, -0.8337, -0.0352), (-0.01047, -1.259, -0.03907), (-0.01046, -0.7984, -0.03905), (-0.0103, -0.7978, -0.03912), (0.0, -1.259, -0.04045), (0.01047, -1.259, -0.03907), (0.02022, -1.259, -0.03503), (0.02006, -0.8342, -0.03475), (0.01621, -0.8198, -0.03706), (0.01038, -0.7981, -0.03876), (0.00624, -0.7826, -0.03997), (0.0286, -1.259, -0.0286), (0.03503, -1.259, -0.02022), (0.03474, -0.889, -0.02006), (0.03237, -0.8801, -0.02426), (0.02837, -0.8652, -0.02837), (0.02512, -0.8531, -0.03171), (0.04009, -0.9089, -0.005398), (0.03936, -0.9062, -0.00933), (0.03907, -1.259, -0.01047), (0.039, -0.9049, -0.01045), (0.03748, -0.8992, -0.01522), (0.03907, -1.259, 0.01047), (0.03904, -0.905, 0.01046), (0.03991, -0.9083, 0.006584), (0.04032, -0.9098, 0.003293), (0.04045, -0.9103, 0.00046), (0.04045, -1.259, 0.0), (0.04044, -0.9102, 0.0), (0.04038, -0.91, -0.002315), (0.03893, -0.9046, 0.011), (0.03503, -1.259, 0.02022), (0.03622, -0.8945, 0.01802), (0.0286, -1.259, 0.0286), (0.03043, -0.8729, 0.02665), (0.03483, -0.8893, 0.02009), (0.02022, -1.259, 0.03503), (0.02264, -0.8438, 0.03352), (0.02843, -0.8654, 0.02841), (0.01041, -0.7982, 0.0388), (0.01336, -0.8092, 0.03818), (0.0201, -0.8343, 0.0348), (0.2767, -1.259, 0.03887), (0.2887, -1.259, 0.04045), (0.2749, -1.259, 0.03864), (0.2655, -1.259, 0.03477), (0.2628, -1.259, 0.03366), (0.2485, -1.259, 0.0201), (0.2534, -1.259, 0.02648), (0.2559, -1.259, 0.02839), (0.2438, -1.259, 0.01042), (0.247, -1.259, 0.01809), (0.242, -1.259, 0.0), (0.2432, -1.259, 0.009144), (0.2485, -1.259, -0.0201), (0.2432, -1.259, -0.009144), (0.2438, -1.259, -0.01042), (0.247, -1.259, -0.01809), (0.2559, -1.259, -0.02839), (0.2534, -1.259, -0.02648), (0.2628, -1.259, -0.03366), (0.2655, -1.259, -0.03477), (0.2749, -1.259, -0.03864), (0.2767, -1.259, -0.03887), (0.2887, -1.259, -0.04045), (0.3025, -1.259, 0.03864), (0.3008, -1.259, 0.03887), (0.3146, -1.259, 0.03366), (0.3119, -1.259, 0.03477), (0.324, -1.259, 0.02648), (0.3215, -1.259, 0.02839), (0.3305, -1.259, 0.01809), (0.329, -1.259, 0.0201), (0.3342, -1.259, 0.009144), (0.3337, -1.259, 0.01042), (0.3342, -1.259, -0.009144), (0.3354, -1.259, 0.0), (0.3305, -1.259, -0.01809), (0.3337, -1.259, -0.01042), (0.324, -1.259, -0.02648), (0.329, -1.259, -0.0201), (0.3146, -1.259, -0.03366), (0.3215, -1.259, -0.02839), (0.3008, -1.259, -0.03887), (0.3025, -1.259, -0.03864), (0.3119, -1.259, -0.03477), (-0.3008, -1.259, 0.03887), (-0.3025, -1.259, 0.03864), (-0.3119, -1.259, 0.03477), (-0.3146, -1.259, 0.03366), (-0.3215, -1.259, 0.02839), (-0.324, -1.259, 0.02648), (-0.329, -1.259, 0.0201), (-0.3305, -1.259, 0.01809), (-0.3337, -1.259, 0.01042), (-0.3342, -1.259, 0.009144), (-0.3354, -1.259, 0.0), (-0.3342, -1.259, -0.009144), (-0.3337, -1.259, -0.01042), (-0.3305, -1.259, -0.01809), (-0.329, -1.259, -0.0201), (-0.324, -1.259, -0.02648), (-0.3215, -1.259, -0.02839), (-0.3146, -1.259, -0.03366), (-0.3119, -1.259, -0.03477), (-0.3025, -1.259, -0.03864), (-0.3008, -1.259, -0.03887), (-0.2887, -1.259, -0.04045), (-0.2767, -1.259, -0.03887), (-0.2749, -1.259, -0.03864), (-0.2655, -1.259, -0.03477), (-0.2628, -1.259, -0.03366), (-0.2438, -1.259, -0.01042), (-0.247, -1.259, -0.01809), (-0.2485, -1.259, -0.0201), (-0.2534, -1.259, -0.02648), (-0.2559, -1.259, -0.02839), (-0.2438, -1.259, 0.01042), (-0.2432, -1.259, -0.009144), (-0.242, -1.259, 0.0), (-0.2432, -1.259, 0.009144), (-0.2485, -1.259, 0.0201), (-0.247, -1.259, 0.01809), (-0.2534, -1.259, 0.02648), (-0.2559, -1.259, 0.02839), (-0.2887, -1.259, 0.04045), (-0.2767, -1.259, 0.03887), (-0.2749, -1.259, 0.03864), (-0.2655, -1.259, 0.03477), (-0.2628, -1.259, 0.03366), (-0.02, -0.6594, 0.035), (0.02, -0.6594, 0.035), (0.02, -0.6194, 0.035), (-0.02, -0.6194, 0.035), (-0.03516, -0.6594, 0.505), (-0.03516, -0.6194, 0.505), (-0.03503, -0.6194, 0.5052), (0.02, -0.6594, 0.5202), (0.02, -0.6194, 0.5202), (0.02022, -0.6194, 0.52), (0.03516, -0.6594, 0.465), (0.03516, -0.6194, 0.465), (0.03503, -0.6194, 0.4648), (0.02022, -0.6194, 0.45), (0.02, -0.6194, 0.4498), (0.02, -0.6594, 0.4498), (0.01047, -0.6594, 0.4459), (0.01046, -0.8164, 0.446), (0.02, -0.8648, 0.4498), (0.02, -0.8186, 0.4498), (0.01114, -0.8164, 0.4461), (-0.01047, -0.6594, 0.4459), (-0.007142, -0.8159, 0.4452), (0.0, -0.6594, 0.4446), (1.1e-05, -0.8156, 0.4447), (0.002016, -0.8156, 0.4446), (-0.01047, -1.259, 0.4459), (-0.01046, -0.8626, 0.446), (-0.01114, -0.8626, 0.4461), (-0.02022, -1.259, 0.45), (-0.02, -0.6594, 0.4498), (-0.02, -0.6194, 0.4498), (-0.02022, -0.6194, 0.45), (-0.02, -0.8648, 0.4498), (-0.02, -0.8186, 0.4498), (-0.01615, -0.8175, 0.4479), (-0.0104, -0.8165, 0.4462), (-0.002016, -0.8617, 0.4446), (0.0, -1.259, 0.4446), (-1.1e-05, -0.8618, 0.4447), (0.007142, -0.8621, 0.4452), (0.01047, -1.259, 0.4459), (0.0104, -0.8627, 0.4462), (0.03907, -0.6594, 0.4745), (0.03503, -1.259, 0.4648), (0.03907, -1.259, 0.4955), (0.04045, -0.6594, 0.485), (0.04045, -1.259, 0.485), (0.03907, -1.259, 0.4745), (0.03503, -0.6194, 0.5052), (0.03516, -0.6194, 0.505), (0.03516, -0.6594, 0.505), (0.01047, -0.6594, 0.5241), (0.02022, -1.259, 0.52), (-0.01047, -1.259, 0.5241), (0.0, -0.6594, 0.5254), (0.0, -1.259, 0.5254), (0.01047, -1.259, 0.5241), (-0.02022, -0.6194, 0.52), (-0.02, -0.6194, 0.5202), (-0.02, -0.6594, 0.5202), (-0.03907, -0.6594, 0.4955), (-0.03503, -1.259, 0.5052), (-0.03907, -1.259, 0.4745), (-0.04045, -0.6594, 0.485), (-0.04045, -1.259, 0.485), (-0.03907, -1.259, 0.4955), (-0.03503, -0.6194, 0.4648), (-0.03516, -0.6194, 0.465), (-0.03516, -0.6594, 0.465), (0.0286, -0.6194, 0.5136), (0.0286, -1.259, 0.5136), (0.03503, -1.259, 0.5052), (0.03907, -0.6594, 0.4955), (0.0286, -0.6194, 0.4564), (0.0286, -1.259, 0.4564), (0.02022, -1.259, 0.45), (0.01615, -0.8637, 0.4479), (-0.0286, -0.6194, 0.4564), (-0.0286, -1.259, 0.4564), (-0.03503, -1.259, 0.4648), (-0.03907, -0.6594, 0.4745), (-0.0286, -0.6194, 0.5136), (-0.0286, -1.259, 0.5136), (-0.02022, -1.259, 0.52), (-0.01047, -0.6594, 0.5241), (-0.1969, -0.03303, 0.02335), (-0.2016, -0.02835, 0.02837), (-0.2044, -0.02558, 0.03133), (-0.21, -0.01996, 0.03458), (0.1902, -0.03974, -0.00753), (0.1911, -0.03889, -0.01042), (0.1969, -0.03303, -0.02335), (0.2016, -0.02835, -0.02837), (0.2044, -0.02558, -0.03133), (0.21, -0.01996, -0.03458), (0.2697, 0.03974, -0.00753), (-0.2704, 0.04045, 0.0), (-0.2697, 0.03974, -0.00753), (0.2688, 0.03889, -0.01042), (-0.2688, 0.03889, -0.01042), (0.2674, 0.03745, -0.01529), (-0.2674, 0.03745, -0.01529), (0.2648, 0.03481, -0.0201), (-0.2648, 0.03481, -0.0201), (-0.263, 0.03303, -0.02335), (0.263, 0.03303, -0.02335), (-0.2583, 0.02835, -0.02837), (0.2583, 0.02835, -0.02837), (0.2555, 0.02558, -0.03133), (-0.2555, 0.02558, -0.03133), (0.2499, 0.01996, -0.03458), (-0.2499, 0.01996, -0.03458), (-0.2443, 0.01433, -0.03782), (0.2443, 0.01433, -0.03782), (-0.2403, 0.01037, -0.03855), (0.2403, 0.01037, -0.03855), (0.23, 0.0, -0.04045), (0.2196, -0.01037, -0.03855), (0.2156, -0.01433, -0.03782), (0.1952, -0.03481, -0.0201), (0.1925, -0.03745, -0.01529), (0.1952, -0.03481, 0.0201), (0.1925, -0.03745, 0.01529), (0.1895, -0.04045, 0.0), (0.1902, -0.03974, 0.00753), (0.1911, -0.03889, 0.01042), (0.2016, -0.02835, 0.02837), (0.1969, -0.03303, 0.02335), (0.2196, -0.01037, 0.03855), (0.2156, -0.01433, 0.03782), (0.2044, -0.02558, 0.03133), (0.21, -0.01996, 0.03458), (0.008591, 0.008591, 0.03953), (0.2403, 0.01037, 0.03855), (0.23, 0.0, 0.04045), (-0.23, 0.0, 0.04045), (-0.2403, 0.01037, 0.03855), (-0.008591, 0.008591, 0.03953), (-0.2648, 0.03481, 0.0201), (-0.2674, 0.03745, 0.01529), (0.2674, 0.03745, 0.01529), (0.2688, 0.03889, 0.01042), (0.2648, 0.03481, 0.0201), (0.263, 0.03303, 0.02335), (-0.263, 0.03303, 0.02335), (0.2583, 0.02835, 0.02837), (-0.2583, 0.02835, 0.02837), (0.2555, 0.02558, 0.03133), (-0.2555, 0.02558, 0.03133), (0.2499, 0.01996, 0.03458), (-0.2499, 0.01996, 0.03458), (0.2443, 0.01433, 0.03782), (-0.2443, 0.01433, 0.03782), (0.2704, 0.04045, 0.0), (0.2697, 0.03974, 0.00753), (-0.2697, 0.03974, 0.00753), (-0.2688, 0.03889, 0.01042), (-0.1969, -0.03303, -0.02335), (-0.2016, -0.02835, -0.02837), (-0.2044, -0.02558, -0.03133), (-0.21, -0.01996, -0.03458), (-0.2156, -0.01433, -0.03782), (-0.2196, -0.01037, -0.03855), (0.008591, 0.008591, -0.03953), (-0.008591, 0.008591, -0.03953), (-0.23, 0.0, -0.04045), (-0.2196, -0.01037, 0.03855), (-0.2156, -0.01433, 0.03782), (-0.1952, -0.03481, 0.0201), (-0.1925, -0.03745, 0.01529), (-0.1911, -0.03889, 0.01042), (-0.1952, -0.03481, -0.0201), (-0.1925, -0.03745, -0.01529), (-0.1911, -0.03889, -0.01042), (-0.1902, -0.03974, -0.00753), (-0.1895, -0.04045, 0.0), (-0.1902, -0.03974, 0.00753), (-0.02, -0.6594, 0.465), (0.02, -0.6594, 0.465), (-0.02, -0.6594, 0.505), (0.02, -0.6594, 0.505), (-0.02, -0.6194, 0.465), (0.02, -0.6194, 0.465), (0.02, -0.6194, 0.505), (-0.02, -0.6194, 0.505), (-0.02, -0.8756, 0.4685), (0.02, -0.8756, 0.4685), (0.02, -0.8409, 0.4885), (-0.02, -0.8409, 0.4885), (0.0, 0.008591, 0.04045), (0.0, 0.008591, -0.04045)], [], [(0, 1, 2), (3, 4, 5), (5, 4, 6), (5, 6, 7), (8, 9, 10), (10, 9, 5), (10, 5, 11), (11, 5, 7), (7, 12, 11), (11, 12, 13), (11, 13, 14), (13, 15, 14), (14, 15, 16), (14, 16, 1), (1, 16, 17), (1, 17, 2), (2, 18, 0), (0, 18, 19), (0, 19, 20), (20, 19, 21), (20, 21, 22), (22, 21, 23), (22, 23, 24), (24, 23, 25), (24, 25, 26), (3, 5, 27), (27, 5, 28), (27, 28, 29), (30, 31, 32), (32, 31, 33), (33, 34, 32), (32, 34, 35), (32, 35, 28), (28, 35, 36), (28, 36, 29), (37, 24, 38), (38, 24, 26), (38, 26, 30), (30, 26, 39), (30, 39, 31), (40, 41, 42), (43, 44, 45), (45, 44, 46), (45, 46, 37), (40, 42, 47), (41, 48, 42), (42, 48, 49), (42, 49, 50), (50, 49, 51), (52, 53, 54), (54, 53, 43), (54, 43, 55), (55, 43, 45), (52, 56, 53), (53, 56, 57), (53, 57, 58), (58, 57, 59), (58, 59, 60), (60, 59, 61), (60, 61, 62), (63, 64, 65), (65, 64, 50), (65, 50, 66), (66, 50, 51), (63, 67, 64), (64, 67, 68), (64, 68, 69), (62, 47, 60), (60, 47, 42), (60, 42, 70), (70, 42, 71), (70, 71, 72), (72, 71, 73), (68, 74, 69), (69, 74, 75), (69, 75, 38), (38, 75, 76), (38, 76, 37), (37, 76, 77), (37, 77, 45), (78, 79, 80), (80, 79, 81), (80, 81, 82), (82, 81, 83), (82, 83, 71), (71, 83, 84), (71, 84, 73), (85, 86, 87), (87, 86, 88), (89, 90, 91), (92, 93, 94), (94, 93, 95), (93, 96, 95), (95, 96, 97), (95, 97, 98), (98, 97, 99), (98, 99, 100), (100, 99, 101), (101, 99, 102), (101, 102, 103), (103, 102, 104), (103, 104, 105), (91, 90, 86), (86, 90, 106), (86, 106, 88), (78, 80, 107), (107, 80, 86), (107, 86, 108), (108, 86, 85), (108, 85, 109), (109, 110, 108), (108, 110, 111), (108, 111, 112), (112, 111, 113), (112, 113, 94), (94, 113, 114), (94, 114, 92), (104, 115, 105), (105, 115, 116), (105, 116, 117), (117, 116, 118), (118, 119, 117), (117, 119, 120), (117, 120, 91), (91, 120, 121), (91, 121, 89), (8, 122, 9), (9, 122, 123), (9, 123, 124), (124, 123, 125), (124, 125, 126), (126, 125, 127), (128, 129, 130), (130, 129, 131), (103, 132, 133), (134, 135, 126), (126, 135, 136), (126, 136, 137), (137, 136, 138), (133, 139, 103), (103, 139, 140), (103, 140, 141), (130, 142, 128), (128, 142, 143), (128, 143, 144), (144, 143, 145), (144, 145, 146), (146, 145, 147), (146, 147, 141), (141, 147, 148), (141, 148, 103), (103, 148, 149), (103, 149, 101), (131, 150, 130), (130, 150, 151), (130, 151, 152), (152, 151, 134), (152, 134, 153), (153, 134, 126), (153, 126, 154), (154, 126, 127), (155, 156, 157), (157, 156, 158), (157, 158, 159), (155, 160, 156), (156, 160, 161), (156, 161, 132), (132, 161, 162), (132, 162, 133), (138, 163, 137), (137, 163, 164), (137, 164, 158), (158, 164, 165), (158, 165, 159), (166, 124, 167), (167, 124, 126), (167, 126, 168), (168, 126, 137), (168, 137, 169), (169, 137, 158), (169, 158, 170), (170, 158, 156), (170, 156, 171), (171, 156, 132), (171, 132, 172), (172, 132, 103), (172, 103, 173), (173, 103, 105), (173, 105, 174), (174, 105, 117), (174, 117, 175), (175, 117, 91), (175, 91, 176), (176, 91, 86), (176, 86, 177), (177, 86, 80), (177, 80, 178), (178, 80, 82), (178, 82, 179), (179, 82, 71), (179, 71, 180), (180, 71, 42), (180, 42, 181), (181, 42, 50), (181, 50, 182), (182, 50, 64), (182, 64, 183), (183, 64, 69), (183, 69, 184), (184, 69, 38), (184, 38, 185), (185, 38, 30), (185, 30, 186), (186, 30, 32), (186, 32, 187), (187, 32, 28), (187, 28, 188), (188, 28, 5), (188, 5, 189), (189, 5, 9), (189, 9, 166), (166, 9, 124), (181, 190, 191), (181, 191, 180), (180, 191, 192), (180, 192, 193), (193, 194, 180), (180, 194, 195), (180, 195, 196), (197, 198, 183), (199, 200, 196), (196, 200, 201), (196, 201, 180), (199, 202, 200), (200, 202, 203), (200, 203, 204), (197, 183, 205), (206, 207, 208), (209, 210, 189), (204, 211, 200), (200, 211, 212), (200, 212, 213), (213, 212, 214), (213, 214, 215), (198, 216, 183), (183, 216, 217), (183, 217, 182), (182, 217, 218), (218, 219, 182), (182, 219, 220), (182, 220, 181), (181, 220, 221), (181, 221, 190), (222, 223, 224), (224, 223, 225), (224, 225, 226), (178, 227, 177), (177, 227, 228), (229, 187, 230), (230, 187, 188), (230, 188, 231), (229, 232, 187), (187, 232, 233), (187, 233, 186), (226, 234, 224), (224, 234, 235), (224, 235, 236), (236, 235, 206), (236, 206, 237), (237, 206, 208), (238, 176, 239), (239, 176, 177), (239, 177, 240), (240, 177, 228), (169, 241, 242), (224, 243, 222), (222, 243, 244), (222, 244, 166), (189, 210, 188), (188, 210, 245), (188, 245, 231), (233, 246, 186), (186, 246, 247), (186, 247, 185), (185, 247, 248), (185, 248, 184), (184, 248, 213), (184, 213, 183), (183, 213, 215), (183, 215, 205), (238, 249, 176), (176, 249, 250), (176, 250, 175), (175, 250, 251), (175, 251, 252), (173, 174, 253), (253, 174, 254), (255, 171, 256), (256, 171, 172), (169, 242, 168), (242, 257, 168), (168, 257, 258), (168, 258, 167), (167, 258, 259), (167, 259, 166), (166, 259, 260), (166, 260, 222), (174, 175, 254), (254, 175, 252), (254, 252, 206), (206, 252, 261), (206, 261, 207), (173, 253, 172), (172, 253, 262), (172, 262, 256), (263, 244, 264), (264, 244, 265), (264, 265, 266), (266, 265, 267), (266, 267, 201), (201, 267, 268), (201, 268, 180), (263, 269, 244), (244, 269, 270), (244, 270, 166), (166, 270, 271), (166, 271, 272), (268, 273, 180), (180, 273, 274), (180, 274, 179), (179, 274, 275), (179, 275, 178), (178, 275, 276), (178, 276, 227), (255, 277, 171), (171, 277, 278), (171, 278, 170), (170, 278, 279), (272, 280, 166), (166, 280, 281), (166, 281, 189), (189, 281, 282), (189, 282, 209), (279, 283, 170), (170, 283, 284), (170, 284, 169), (169, 284, 285), (169, 285, 241), (286, 287, 288), (288, 287, 289), (290, 286, 291), (291, 286, 288), (291, 288, 292), (292, 288, 293), (291, 294, 290), (290, 294, 295), (296, 287, 297), (297, 287, 286), (297, 286, 295), (295, 286, 290), (297, 298, 296), (296, 298, 299), (300, 289, 301), (301, 289, 287), (301, 287, 299), (299, 287, 296), (301, 302, 300), (300, 302, 303), (293, 288, 304), (304, 288, 289), (304, 289, 303), (303, 289, 300), (305, 292, 304), (304, 292, 293), (305, 306, 292), (292, 306, 307), (292, 307, 308), (291, 292, 309), (309, 292, 308), (309, 310, 291), (291, 310, 311), (291, 311, 294), (310, 312, 311), (311, 312, 313), (294, 311, 295), (295, 311, 313), (295, 313, 314), (314, 315, 295), (295, 315, 297), (315, 316, 297), (297, 316, 317), (297, 317, 298), (317, 316, 318), (318, 316, 319), (298, 317, 299), (299, 317, 318), (299, 318, 320), (320, 321, 299), (299, 321, 301), (321, 322, 301), (301, 322, 323), (301, 323, 302), (323, 322, 324), (324, 322, 325), (302, 323, 303), (303, 323, 324), (303, 324, 326), (304, 303, 327), (327, 303, 326), (327, 328, 304), (304, 328, 306), (304, 306, 305), (329, 307, 328), (328, 307, 306), (330, 331, 332), (332, 331, 333), (307, 329, 308), (308, 329, 334), (308, 334, 309), (309, 334, 335), (309, 335, 310), (310, 335, 312), (313, 312, 314), (314, 312, 335), (314, 335, 315), (315, 335, 336), (315, 336, 316), (316, 336, 319), (318, 319, 320), (320, 319, 336), (320, 336, 321), (321, 336, 337), (321, 337, 322), (322, 337, 325), (324, 325, 326), (326, 325, 337), (326, 337, 327), (327, 337, 334), (327, 334, 328), (328, 334, 329), (332, 338, 330), (330, 338, 339), (330, 339, 331), (331, 339, 340), (331, 340, 333), (333, 340, 341), (333, 341, 332), (332, 341, 338), (342, 343, 344), (344, 343, 345), (346, 342, 347), (347, 342, 344), (348, 346, 349), (349, 346, 347), (343, 348, 345), (345, 348, 349), (336, 350, 337), (337, 350, 351), (352, 350, 353), (353, 350, 336), (353, 336, 354), (354, 336, 335), (354, 335, 355), (355, 335, 334), (355, 334, 356), (356, 334, 337), (356, 337, 357), (357, 337, 351), (358, 359, 360), (360, 359, 361), (360, 361, 362), (363, 364, 365), (365, 364, 366), (365, 366, 367), (367, 366, 368), (367, 368, 369), (369, 368, 370), (369, 370, 371), (372, 373, 374), (375, 361, 376), (376, 361, 359), (376, 359, 377), (377, 359, 378), (379, 380, 381), (381, 380, 372), (381, 372, 382), (382, 372, 374), (374, 378, 382), (382, 378, 359), (382, 359, 370), (370, 359, 383), (370, 383, 371), (371, 383, 384), (371, 384, 385), (386, 387, 388), (388, 387, 371), (388, 371, 389), (389, 371, 385), (390, 391, 392), (392, 391, 393), (393, 391, 394), (394, 391, 395), (394, 395, 396), (397, 398, 399), (399, 398, 400), (400, 398, 401), (401, 398, 402), (401, 402, 403), (404, 405, 406), (406, 405, 407), (406, 407, 408), (408, 407, 409), (408, 409, 410), (411, 408, 412), (412, 408, 410), (348, 406, 346), (346, 406, 408), (346, 408, 342), (342, 408, 411), (342, 411, 343), (343, 411, 413), (343, 413, 348), (348, 413, 406), (406, 413, 404), (404, 413, 414), (415, 398, 416), (416, 398, 397), (340, 417, 341), (341, 417, 402), (341, 402, 338), (338, 402, 398), (338, 398, 339), (339, 398, 415), (339, 415, 340), (340, 415, 417), (402, 417, 403), (403, 417, 418), (419, 391, 420), (420, 391, 390), (349, 391, 419), (391, 349, 395), (395, 349, 347), (395, 347, 421), (421, 347, 344), (421, 344, 419), (419, 344, 345), (419, 345, 349), (395, 421, 396), (396, 421, 422), (383, 423, 424), (383, 424, 384), (384, 424, 425), (384, 425, 385), (385, 425, 426), (385, 426, 389), (389, 426, 427), (389, 427, 388), (388, 427, 428), (388, 428, 386), (386, 428, 429), (386, 429, 387), (387, 429, 430), (387, 430, 371), (369, 371, 431), (431, 371, 430), (369, 431, 432), (369, 432, 367), (367, 432, 433), (367, 433, 365), (365, 433, 434), (365, 434, 363), (363, 434, 435), (363, 435, 364), (364, 435, 436), (364, 436, 366), (366, 436, 437), (366, 437, 368), (368, 437, 438), (368, 438, 370), (382, 370, 439), (439, 370, 438), (382, 439, 440), (382, 440, 381), (381, 440, 441), (381, 441, 379), (379, 441, 442), (379, 442, 380), (380, 442, 443), (380, 443, 372), (372, 443, 444), (372, 444, 373), (373, 444, 445), (373, 445, 374), (374, 445, 446), (374, 446, 378), (377, 378, 447), (447, 378, 446), (377, 447, 448), (377, 448, 376), (376, 448, 449), (376, 449, 375), (375, 449, 450), (375, 450, 361), (361, 450, 451), (361, 451, 362), (362, 451, 452), (362, 452, 360), (360, 452, 453), (360, 453, 358), (358, 453, 454), (358, 454, 359), (354, 355, 455), (455, 355, 456), (353, 354, 457), (457, 354, 455), (352, 353, 458), (458, 353, 457), (458, 459, 352), (352, 459, 350), (459, 460, 350), (350, 460, 351), (460, 461, 351), (351, 461, 357), (462, 356, 461), (461, 356, 357), (355, 356, 456), (456, 356, 462), (423, 383, 463), (463, 383, 359), (463, 359, 464), (464, 359, 454), (465, 466, 467), (467, 466, 468), (469, 470, 471), (471, 470, 467), (471, 467, 472), (472, 467, 468), (469, 473, 470), (470, 473, 474), (470, 474, 475), (476, 477, 470), (470, 477, 478), (470, 478, 467), (467, 478, 479), (467, 479, 480), (481, 482, 476), (476, 482, 475), (476, 475, 477), (477, 475, 474), (483, 484, 485), (485, 484, 486), (485, 486, 487), (487, 486, 488), (487, 488, 489), (490, 491, 488), (488, 491, 492), (488, 492, 489), (493, 494, 480), (493, 480, 465), (465, 495, 496), (496, 495, 497), (496, 497, 490), (490, 497, 498), (490, 498, 491), (465, 480, 466), (466, 480, 479), (466, 479, 468), (474, 473, 477), (477, 473, 469), (477, 469, 478), (478, 469, 471), (478, 471, 479), (479, 471, 472), (479, 472, 468), (394, 396, 499), (499, 500, 394), (394, 500, 501), (394, 501, 393), (393, 501, 502), (393, 502, 392), (392, 502, 390), (390, 502, 503), (390, 503, 420), (401, 403, 504), (504, 505, 401), (401, 505, 506), (401, 506, 400), (400, 506, 507), (400, 507, 399), (399, 507, 397), (397, 507, 508), (397, 508, 416), (405, 404, 509), (509, 510, 405), (405, 510, 511), (405, 511, 407), (407, 511, 512), (407, 512, 409), (409, 512, 410), (410, 512, 513), (410, 513, 412), (465, 496, 493), (493, 496, 514), (493, 514, 515), (515, 514, 499), (515, 499, 516), (516, 499, 396), (516, 396, 422), (502, 517, 503), (503, 517, 518), (503, 518, 519), (519, 518, 504), (519, 504, 520), (520, 504, 403), (520, 403, 418), (507, 521, 508), (508, 521, 522), (508, 522, 523), (523, 522, 509), (523, 509, 524), (524, 509, 404), (524, 404, 414), (512, 525, 513), (513, 525, 526), (513, 526, 527), (527, 526, 484), (527, 484, 482), (482, 484, 483), (482, 483, 475), (423, 463, 494), (421, 419, 431), (520, 418, 417), (431, 430, 421), (421, 430, 516), (421, 516, 422), (524, 414, 413), (430, 429, 516), (516, 429, 428), (516, 428, 427), (419, 420, 431), (431, 420, 503), (431, 503, 432), (494, 493, 423), (423, 493, 515), (423, 515, 424), (424, 515, 516), (424, 516, 425), (425, 516, 427), (425, 427, 426), (519, 438, 503), (503, 438, 437), (519, 520, 438), (438, 520, 417), (438, 417, 439), (439, 417, 415), (439, 415, 416), (433, 432, 434), (434, 432, 503), (434, 503, 435), (435, 503, 437), (435, 437, 436), (442, 441, 440), (444, 443, 445), (445, 443, 524), (445, 524, 446), (446, 524, 413), (446, 413, 447), (447, 413, 411), (411, 412, 447), (447, 412, 513), (447, 513, 448), (448, 513, 450), (448, 450, 449), (443, 442, 524), (524, 442, 440), (524, 440, 523), (523, 440, 439), (523, 439, 508), (508, 439, 416), (451, 450, 452), (452, 450, 513), (452, 513, 453), (453, 513, 527), (453, 527, 454), (454, 527, 482), (454, 482, 464), (464, 482, 481), (497, 495, 528), (483, 485, 529), (529, 485, 487), (497, 528, 498), (487, 489, 529), (529, 489, 492), (529, 492, 528), (528, 492, 491), (528, 491, 498), (530, 531, 532), (532, 531, 533), (533, 534, 532), (532, 534, 535), (532, 535, 536), (536, 535, 537), (536, 537, 538), (538, 537, 539), (540, 541, 542), (542, 541, 543), (542, 543, 544), (545, 546, 537), (537, 546, 547), (537, 547, 539), (548, 549, 550), (550, 549, 551), (550, 551, 552), (548, 553, 549), (549, 553, 554), (549, 554, 540), (540, 554, 555), (540, 555, 541), (556, 557, 558), (558, 557, 559), (558, 559, 560), (561, 562, 563), (563, 562, 564), (563, 564, 565), (565, 564, 566), (566, 567, 565), (565, 567, 568), (565, 568, 551), (551, 568, 569), (551, 569, 552), (545, 570, 546), (546, 570, 544), (546, 544, 571), (571, 544, 543), (572, 573, 574), (560, 575, 558), (558, 575, 574), (558, 574, 576), (576, 574, 573), (530, 532, 577), (577, 532, 578), (577, 578, 579), (580, 581, 582), (582, 581, 583), (582, 583, 584), (580, 585, 581), (581, 585, 586), (581, 586, 587), (587, 586, 588), (572, 574, 589), (589, 574, 590), (589, 590, 591), (591, 590, 592), (591, 592, 593), (594, 595, 596), (596, 595, 597), (556, 598, 557), (557, 598, 596), (557, 596, 599), (599, 596, 597), (600, 601, 602), (602, 601, 603), (602, 603, 604), (605, 606, 603), (603, 606, 607), (603, 607, 604), (608, 609, 570), (570, 609, 610), (570, 610, 544), (544, 610, 611), (544, 611, 612), (612, 613, 544), (544, 613, 614), (544, 614, 583), (583, 614, 615), (583, 615, 584), (600, 616, 601), (601, 616, 617), (601, 617, 618), (618, 617, 619), (588, 591, 587), (587, 591, 593), (587, 593, 620), (620, 593, 621), (620, 621, 622), (622, 621, 623), (594, 596, 624), (624, 596, 625), (624, 625, 626), (608, 570, 627), (627, 570, 628), (627, 628, 629), (629, 628, 630), (629, 630, 598), (598, 630, 631), (598, 631, 596), (631, 632, 596), (596, 632, 633), (596, 633, 634), (634, 633, 635), (634, 635, 605), (605, 635, 636), (605, 636, 606), (619, 577, 618), (618, 577, 579), (618, 579, 637), (637, 579, 561), (637, 561, 638), (638, 561, 563), (621, 639, 623), (623, 639, 640), (623, 640, 641), (641, 640, 642), (642, 643, 641), (641, 643, 644), (641, 644, 645), (645, 644, 646), (646, 647, 645), (645, 647, 648), (645, 648, 625), (625, 648, 649), (625, 649, 626), (650, 651, 652), (652, 651, 653), (652, 653, 654), (650, 655, 651), (651, 655, 656), (651, 656, 657), (656, 658, 657), (657, 658, 659), (657, 659, 660), (659, 661, 660), (660, 661, 662), (660, 662, 663), (664, 665, 666), (666, 665, 663), (666, 663, 667), (667, 663, 662), (668, 669, 670), (671, 669, 672), (672, 669, 668), (672, 668, 673), (673, 668, 674), (673, 674, 675), (675, 674, 676), (674, 677, 676), (676, 677, 678), (676, 678, 679), (680, 681, 682), (682, 681, 683), (682, 683, 684), (684, 683, 685), (684, 685, 686), (686, 685, 687), (686, 687, 688), (688, 687, 689), (688, 689, 679), (679, 689, 690), (679, 690, 676), (691, 692, 680), (692, 693, 680), (680, 693, 694), (680, 694, 681), (695, 696, 697), (697, 696, 698), (697, 698, 699), (680, 700, 691), (691, 700, 701), (691, 701, 699), (699, 701, 702), (699, 702, 697), (703, 704, 705), (695, 697, 704), (704, 697, 706), (704, 706, 705), (707, 708, 705), (705, 708, 709), (705, 709, 703), (705, 710, 707), (707, 710, 711), (707, 711, 712), (712, 711, 713), (714, 715, 716), (711, 717, 713), (713, 717, 714), (713, 714, 718), (718, 714, 716), (665, 664, 716), (719, 720, 670), (670, 720, 721), (670, 721, 668), (722, 723, 719), (719, 723, 724), (719, 724, 720), (725, 726, 722), (722, 726, 727), (722, 727, 723), (728, 729, 725), (725, 729, 730), (725, 730, 726), (653, 731, 654), (654, 731, 732), (654, 732, 733), (733, 732, 734), (733, 734, 728), (728, 734, 735), (728, 735, 729), (651, 736, 653), (653, 736, 737), (653, 737, 731), (657, 738, 651), (651, 738, 739), (651, 739, 736), (660, 740, 657), (657, 740, 741), (657, 741, 738), (715, 742, 716), (716, 742, 743), (716, 743, 665), (665, 743, 744), (665, 744, 663), (663, 744, 745), (663, 745, 660), (660, 745, 746), (660, 746, 740), (747, 722, 719), (671, 748, 669), (669, 748, 670), (748, 749, 670), (670, 749, 750), (670, 750, 719), (719, 750, 751), (719, 751, 747), (747, 752, 722), (722, 752, 753), (722, 753, 725), (725, 753, 754), (725, 754, 728), (728, 754, 755), (755, 756, 728), (728, 756, 757), (728, 757, 733), (733, 757, 654), (758, 759, 760), (761, 762, 763), (763, 764, 761), (761, 764, 758), (761, 758, 765), (765, 758, 760), (765, 760, 766), (762, 767, 763), (763, 767, 768), (763, 768, 769), (769, 768, 770), (771, 772, 773), (768, 774, 770), (770, 774, 771), (770, 771, 775), (775, 771, 773), (776, 777, 778), (778, 777, 779), (779, 780, 778), (778, 780, 781), (778, 781, 782), (782, 781, 783), (782, 783, 772), (772, 783, 784), (772, 784, 773), (785, 786, 787), (787, 786, 788), (787, 788, 789), (778, 790, 776), (776, 790, 791), (776, 791, 789), (789, 791, 792), (789, 792, 787), (793, 794, 795), (785, 787, 795), (795, 787, 796), (795, 796, 793), (797, 798, 799), (794, 793, 799), (799, 793, 800), (799, 800, 797), (798, 797, 801), (801, 797, 802), (801, 802, 803), (803, 802, 804), (803, 804, 805), (805, 804, 806), (805, 806, 807), (807, 806, 808), (807, 808, 809), (809, 808, 810), (809, 810, 811), (812, 813, 766), (766, 813, 814), (766, 814, 765), (815, 816, 812), (812, 816, 817), (812, 817, 813), (818, 819, 815), (815, 819, 820), (815, 820, 816), (821, 822, 818), (818, 822, 823), (818, 823, 819), (824, 825, 821), (821, 825, 826), (821, 826, 822), (827, 828, 829), (829, 828, 830), (829, 830, 831), (831, 830, 832), (831, 832, 824), (824, 832, 833), (824, 833, 825), (834, 835, 827), (827, 835, 836), (827, 836, 828), (837, 838, 834), (834, 838, 839), (834, 839, 835), (811, 810, 840), (840, 810, 841), (840, 841, 842), (842, 841, 843), (842, 843, 837), (837, 843, 844), (837, 844, 838), (818, 845, 821), (821, 845, 846), (821, 846, 824), (815, 847, 818), (818, 847, 848), (818, 848, 845), (812, 849, 815), (815, 849, 850), (815, 850, 847), (759, 851, 760), (760, 851, 766), (851, 852, 766), (766, 852, 853), (766, 853, 812), (812, 853, 854), (812, 854, 849), (827, 855, 856), (827, 856, 834), (856, 857, 834), (834, 857, 858), (834, 858, 837), (855, 827, 859), (859, 827, 829), (859, 829, 860), (858, 861, 837), (837, 861, 862), (837, 862, 842), (811, 840, 863), (863, 840, 842), (863, 842, 864), (864, 842, 862), (860, 829, 865), (865, 829, 831), (865, 831, 824), (521, 507, 459), (459, 507, 506), (459, 506, 460), (460, 506, 505), (499, 514, 461), (833, 456, 825), (825, 456, 462), (825, 462, 826), (484, 526, 866), (820, 819, 462), (461, 867, 868), (526, 525, 866), (866, 525, 512), (866, 512, 869), (510, 459, 511), (511, 459, 458), (511, 458, 512), (512, 458, 870), (512, 870, 869), (510, 509, 459), (459, 509, 522), (459, 522, 521), (819, 823, 462), (462, 823, 822), (462, 822, 826), (790, 778, 461), (461, 778, 782), (505, 504, 460), (460, 504, 518), (460, 518, 517), (514, 496, 461), (461, 496, 490), (461, 490, 867), (867, 490, 488), (867, 488, 866), (866, 488, 486), (866, 486, 484), (705, 706, 871), (871, 706, 697), (871, 697, 702), (782, 772, 461), (461, 772, 771), (461, 771, 774), (813, 817, 462), (462, 817, 816), (462, 816, 820), (872, 873, 796), (737, 736, 457), (868, 874, 461), (461, 874, 875), (461, 875, 790), (790, 875, 876), (790, 876, 791), (714, 717, 871), (717, 711, 871), (871, 711, 710), (871, 710, 705), (877, 878, 700), (700, 878, 879), (736, 739, 457), (457, 739, 738), (457, 738, 741), (774, 768, 461), (461, 768, 767), (461, 767, 762), (762, 761, 461), (461, 761, 765), (461, 765, 462), (462, 765, 814), (462, 814, 813), (517, 502, 460), (460, 502, 501), (460, 501, 461), (461, 501, 500), (461, 500, 499), (879, 880, 700), (700, 880, 881), (700, 881, 701), (701, 881, 882), (701, 882, 702), (702, 882, 883), (702, 883, 871), (876, 884, 791), (791, 884, 885), (791, 885, 792), (885, 886, 792), (792, 886, 887), (792, 887, 888), (743, 742, 871), (871, 742, 715), (871, 715, 714), (735, 734, 455), (455, 734, 732), (455, 732, 457), (457, 732, 731), (457, 731, 737), (741, 740, 457), (457, 740, 746), (457, 746, 745), (700, 680, 877), (877, 680, 682), (877, 682, 873), (796, 873, 793), (745, 744, 457), (457, 744, 743), (457, 743, 458), (458, 743, 871), (458, 871, 870), (888, 889, 792), (792, 889, 872), (792, 872, 787), (787, 872, 796), (833, 832, 456), (456, 832, 830), (456, 830, 828), (727, 726, 455), (726, 730, 455), (455, 730, 729), (455, 729, 735), (682, 684, 873), (873, 684, 686), (873, 686, 688), (802, 797, 873), (873, 797, 800), (873, 800, 793), (828, 836, 456), (456, 836, 835), (456, 835, 839), (839, 838, 456), (456, 838, 844), (456, 844, 843), (688, 679, 873), (873, 679, 678), (873, 678, 677), (843, 841, 456), (456, 841, 810), (456, 810, 455), (720, 724, 455), (455, 724, 723), (455, 723, 727), (677, 674, 873), (873, 674, 668), (873, 668, 455), (455, 668, 721), (455, 721, 720), (810, 808, 455), (455, 808, 806), (455, 806, 873), (873, 806, 804), (873, 804, 802), (890, 891, 464), (464, 891, 892), (464, 892, 463), (463, 892, 893), (463, 893, 894), (894, 895, 528), (494, 463, 480), (480, 463, 467), (495, 465, 528), (528, 465, 467), (528, 467, 894), (894, 467, 463), (896, 529, 897), (897, 529, 898), (898, 529, 899), (899, 529, 528), (899, 528, 895), (529, 896, 890), (481, 476, 464), (464, 476, 470), (464, 470, 890), (890, 470, 529), (529, 470, 475), (529, 475, 483), (605, 900, 634), (634, 900, 901), (634, 901, 596), (596, 901, 902), (596, 902, 625), (625, 902, 903), (625, 903, 645), (645, 903, 904), (645, 904, 641), (641, 904, 905), (641, 905, 623), (623, 905, 906), (623, 906, 622), (622, 906, 907), (622, 907, 620), (620, 907, 908), (620, 908, 587), (587, 908, 909), (587, 909, 581), (581, 909, 910), (581, 910, 583), (583, 910, 911), (583, 911, 544), (544, 911, 912), (544, 912, 542), (542, 912, 913), (542, 913, 540), (540, 913, 914), (540, 914, 549), (549, 914, 915), (549, 915, 551), (551, 915, 916), (551, 916, 565), (565, 916, 917), (565, 917, 563), (563, 917, 918), (563, 918, 638), (638, 918, 919), (638, 919, 637), (637, 919, 920), (637, 920, 618), (618, 920, 921), (618, 921, 601), (601, 921, 922), (601, 922, 603), (603, 922, 923), (603, 923, 605), (605, 923, 900), (846, 845, 924), (848, 847, 925), (850, 849, 926), (854, 853, 927), (749, 748, 928), (703, 709, 871), (929, 930, 662), (931, 932, 659), (933, 934, 656), (935, 936, 650), (650, 936, 937), (650, 937, 938), (933, 656, 938), (938, 656, 655), (938, 655, 650), (931, 659, 934), (934, 659, 658), (934, 658, 656), (929, 662, 932), (932, 662, 661), (932, 661, 659), (939, 891, 930), (930, 891, 890), (930, 890, 662), (662, 890, 896), (662, 896, 667), (667, 896, 897), (667, 897, 666), (666, 897, 664), (866, 869, 713), (897, 898, 664), (664, 898, 867), (664, 867, 716), (716, 867, 866), (716, 866, 718), (718, 866, 713), (871, 709, 870), (709, 708, 870), (870, 708, 707), (870, 707, 869), (869, 707, 712), (869, 712, 713), (698, 696, 883), (883, 696, 695), (883, 695, 871), (871, 695, 704), (871, 704, 703), (881, 681, 694), (694, 693, 881), (881, 693, 692), (881, 692, 882), (882, 692, 691), (882, 691, 883), (883, 691, 699), (883, 699, 698), (681, 881, 683), (683, 881, 880), (683, 880, 685), (685, 880, 687), (687, 880, 879), (687, 879, 689), (689, 879, 690), (690, 879, 878), (690, 878, 676), (676, 878, 675), (675, 878, 877), (675, 877, 673), (673, 877, 672), (672, 877, 873), (672, 873, 671), (749, 928, 750), (928, 940, 750), (750, 940, 941), (750, 941, 751), (751, 941, 747), (941, 942, 747), (747, 942, 943), (747, 943, 752), (752, 943, 753), (943, 944, 753), (753, 944, 945), (753, 945, 754), (754, 945, 755), (755, 945, 756), (756, 945, 946), (756, 946, 947), (650, 652, 935), (935, 652, 654), (935, 654, 947), (947, 654, 757), (947, 757, 756), (872, 889, 803), (803, 805, 872), (872, 805, 807), (872, 807, 873), (873, 807, 809), (873, 809, 811), (888, 887, 794), (794, 799, 888), (888, 799, 798), (888, 798, 889), (889, 798, 801), (889, 801, 803), (788, 786, 886), (886, 786, 785), (886, 785, 887), (887, 785, 795), (887, 795, 794), (780, 779, 884), (884, 779, 777), (884, 777, 885), (885, 777, 776), (885, 776, 886), (886, 776, 789), (886, 789, 788), (773, 784, 876), (876, 784, 783), (876, 783, 884), (884, 783, 781), (884, 781, 780), (875, 770, 876), (876, 770, 775), (876, 775, 773), (759, 758, 868), (868, 758, 764), (868, 764, 874), (874, 764, 763), (874, 763, 875), (875, 763, 769), (875, 769, 770), (895, 894, 853), (895, 853, 899), (868, 867, 759), (759, 867, 898), (759, 898, 851), (851, 898, 899), (851, 899, 852), (852, 899, 853), (854, 927, 849), (849, 927, 948), (849, 948, 926), (850, 926, 847), (847, 926, 949), (847, 949, 925), (848, 925, 845), (845, 925, 950), (845, 950, 924), (846, 924, 824), (824, 924, 951), (824, 951, 865), (865, 951, 952), (865, 952, 860), (952, 953, 860), (860, 953, 954), (860, 954, 859), (859, 954, 955), (859, 955, 855), (855, 955, 856), (856, 955, 956), (856, 956, 857), (857, 956, 957), (857, 957, 858), (858, 957, 958), (858, 958, 861), (861, 958, 959), (861, 959, 862), (862, 959, 960), (862, 960, 864), (864, 960, 961), (864, 961, 863), (863, 961, 962), (863, 962, 811), (811, 962, 963), (811, 963, 873), (873, 963, 964), (873, 964, 671), (671, 964, 965), (671, 965, 748), (748, 965, 966), (748, 966, 928), (939, 967, 891), (891, 967, 968), (891, 968, 892), (968, 969, 892), (892, 969, 970), (892, 970, 893), (893, 970, 971), (893, 971, 894), (894, 971, 972), (894, 972, 853), (853, 972, 973), (853, 973, 927), (974, 975, 918), (976, 977, 918), (978, 979, 922), (922, 979, 980), (918, 977, 919), (981, 921, 982), (982, 921, 920), (982, 920, 983), (984, 923, 985), (985, 923, 922), (985, 922, 986), (986, 922, 980), (986, 980, 987), (987, 988, 986), (986, 988, 989), (986, 989, 990), (990, 989, 991), (990, 991, 992), (992, 991, 993), (977, 994, 919), (919, 994, 995), (919, 995, 920), (920, 995, 996), (920, 996, 983), (981, 997, 921), (921, 997, 998), (921, 998, 922), (922, 998, 999), (922, 999, 978), (993, 1000, 992), (992, 1000, 1001), (992, 1001, 1002), (1003, 1004, 1005), (1005, 1004, 1006), (1005, 1006, 1007), (1007, 1006, 1002), (1007, 1002, 1008), (1008, 1002, 1001), (913, 1009, 1010), (1011, 914, 1012), (1012, 914, 913), (1012, 913, 1013), (1013, 913, 1010), (1005, 976, 1003), (1003, 976, 918), (1003, 918, 1014), (1011, 1015, 1016), (1014, 918, 1017), (1017, 918, 975), (1017, 975, 1018), (1018, 975, 1019), (1018, 1019, 1020), (1016, 1021, 1011), (1011, 1021, 1022), (1011, 1022, 914), (914, 1022, 1023), (914, 1023, 1024), (1019, 1025, 1020), (1020, 1025, 1026), (1020, 1026, 1027), (1028, 915, 1029), (1029, 915, 914), (1029, 914, 1030), (1030, 914, 1024), (1028, 1031, 915), (915, 1031, 1032), (915, 1032, 916), (916, 1032, 1033), (1033, 1034, 916), (916, 1034, 1035), (916, 1035, 917), (1035, 1036, 917), (917, 1036, 1037), (917, 1037, 918), (918, 1037, 1038), (918, 1038, 974), (1026, 1039, 1027), (1027, 1039, 1040), (1027, 1040, 1015), (1015, 1040, 1041), (1015, 1041, 1016), (1009, 913, 1042), (1042, 913, 912), (1042, 912, 1043), (1043, 912, 911), (1043, 911, 1044), (1045, 910, 1046), (1046, 910, 909), (1046, 909, 1047), (1045, 1048, 910), (910, 1048, 1049), (910, 1049, 1050), (1051, 1052, 1053), (1054, 908, 1055), (1055, 908, 907), (1054, 1056, 908), (908, 1056, 1057), (908, 1057, 909), (909, 1057, 1058), (909, 1058, 1047), (1050, 1059, 910), (910, 1059, 1060), (910, 1060, 911), (911, 1060, 1061), (911, 1061, 1044), (1050, 1062, 1059), (1059, 1062, 1063), (1059, 1063, 1064), (1065, 1066, 906), (906, 1066, 1067), (906, 1067, 907), (907, 1067, 1068), (907, 1068, 1055), (1063, 1069, 1064), (1064, 1069, 1070), (1064, 1070, 1052), (1052, 1070, 1071), (1052, 1071, 1053), (1053, 1072, 1051), (1051, 1072, 1073), (1051, 1073, 1074), (1074, 1073, 1075), (1074, 1075, 1076), (1076, 1075, 1077), (1076, 1077, 1066), (1066, 1077, 1078), (1066, 1078, 1067), (984, 1079, 923), (923, 1079, 1080), (923, 1080, 900), (900, 1080, 1081), (900, 1081, 901), (901, 1081, 1082), (1083, 903, 1084), (1084, 903, 902), (1084, 902, 1085), (1086, 1065, 1087), (1088, 1089, 1090), (1090, 1089, 1091), (1090, 1091, 1092), (1092, 1093, 1090), (1090, 1093, 1094), (1090, 1094, 1095), (1095, 1094, 1096), (1095, 1096, 1097), (1097, 1096, 901), (1097, 901, 1098), (1098, 901, 1082), (1096, 1099, 901), (901, 1099, 1100), (901, 1100, 902), (902, 1100, 1101), (902, 1101, 1085), (1083, 1102, 903), (903, 1102, 1103), (903, 1103, 904), (904, 1103, 1104), (1090, 1105, 1088), (1088, 1105, 1106), (1088, 1106, 1107), (1107, 1106, 1108), (1107, 1108, 1087), (1087, 1108, 1109), (1087, 1109, 1086), (1104, 1110, 904), (904, 1110, 1111), (904, 1111, 905), (1111, 1112, 905), (905, 1112, 1113), (905, 1113, 906), (906, 1113, 1114), (906, 1114, 1065), (1065, 1114, 1115), (1065, 1115, 1087), (936, 935, 1081), (952, 951, 83), (971, 970, 24), (24, 970, 969), (24, 37, 971), (971, 37, 46), (971, 46, 972), (972, 46, 44), (972, 44, 973), (973, 44, 43), (973, 43, 927), (927, 43, 53), (927, 53, 948), (948, 53, 58), (948, 58, 926), (926, 58, 60), (926, 60, 949), (949, 60, 70), (949, 70, 925), (925, 70, 72), (925, 72, 950), (950, 72, 73), (950, 73, 84), (83, 951, 84), (84, 951, 924), (84, 924, 950), (79, 954, 953), (952, 83, 953), (953, 83, 81), (953, 81, 79), (966, 965, 1066), (1066, 965, 964), (954, 79, 955), (955, 79, 78), (955, 78, 956), (956, 78, 107), (956, 107, 957), (957, 107, 108), (957, 108, 958), (958, 108, 112), (958, 112, 959), (959, 112, 94), (959, 94, 960), (960, 94, 95), (960, 95, 961), (961, 95, 98), (961, 98, 962), (962, 98, 100), (962, 100, 963), (963, 100, 101), (963, 101, 149), (1066, 1065, 966), (966, 1065, 1086), (966, 1086, 928), (928, 1086, 1109), (928, 1109, 940), (940, 1109, 1108), (940, 1108, 941), (941, 1108, 1106), (941, 1106, 942), (942, 1106, 1105), (942, 1105, 943), (943, 1105, 1090), (943, 1090, 944), (944, 1090, 1095), (944, 1095, 945), (945, 1095, 1097), (945, 1097, 946), (946, 1097, 1098), (946, 1098, 1082), (1081, 935, 1082), (1082, 935, 947), (1082, 947, 946), (1079, 938, 937), (936, 1081, 937), (937, 1081, 1080), (937, 1080, 1079), (938, 1079, 933), (933, 1079, 984), (933, 984, 934), (934, 984, 985), (934, 985, 931), (931, 985, 986), (931, 986, 932), (932, 986, 990), (932, 990, 929), (929, 990, 992), (929, 992, 930), (930, 992, 1002), (930, 1002, 939), (939, 1002, 1006), (939, 1006, 967), (967, 1006, 1004), (967, 1004, 968), (968, 1004, 1003), (968, 1003, 1014), (154, 127, 1043), (1043, 127, 1042), (1043, 1044, 154), (154, 1044, 1061), (154, 1061, 153), (153, 1061, 1060), (153, 1060, 152), (152, 1060, 130), (130, 1060, 1059), (130, 1059, 142), (1059, 1064, 142), (142, 1064, 1052), (142, 1052, 143), (143, 1052, 1051), (143, 1051, 145), (145, 1051, 147), (147, 1051, 1074), (147, 1074, 148), (1074, 1076, 148), (148, 1076, 1066), (148, 1066, 149), (149, 1066, 964), (149, 964, 963), (1020, 20, 1018), (1018, 20, 22), (1018, 22, 1017), (1017, 22, 24), (1017, 24, 1014), (1014, 24, 969), (1014, 969, 968), (1013, 122, 8), (1013, 8, 1012), (1012, 8, 10), (1012, 10, 1011), (1011, 10, 11), (1011, 11, 1015), (1015, 11, 14), (1015, 14, 1027), (1027, 14, 1), (1027, 1, 1020), (1020, 1, 0), (1020, 0, 20), (127, 125, 1042), (1042, 125, 123), (1042, 123, 1009), (1009, 123, 122), (1009, 122, 1010), (1010, 122, 1013), (1007, 537, 1005), (1005, 537, 535), (1005, 535, 976), (976, 535, 534), (976, 534, 977), (977, 534, 533), (977, 533, 994), (994, 533, 531), (994, 531, 995), (995, 531, 530), (995, 530, 996), (996, 530, 577), (996, 577, 983), (983, 577, 619), (983, 619, 982), (982, 619, 617), (982, 617, 981), (981, 617, 616), (981, 616, 997), (997, 616, 600), (997, 600, 998), (998, 600, 602), (998, 602, 999), (999, 602, 604), (999, 604, 978), (978, 604, 607), (978, 607, 979), (979, 607, 606), (979, 606, 980), (980, 606, 636), (980, 636, 987), (987, 636, 635), (987, 635, 988), (988, 635, 633), (988, 633, 989), (989, 633, 632), (989, 632, 991), (991, 632, 631), (991, 631, 993), (993, 631, 630), (993, 630, 1000), (1000, 630, 628), (1000, 628, 1001), (1001, 628, 570), (1001, 570, 1008), (1008, 570, 545), (1008, 545, 1007), (1007, 545, 537), (1115, 592, 1087), (1087, 592, 590), (1087, 590, 1107), (1107, 590, 574), (1107, 574, 1088), (1088, 574, 575), (1088, 575, 1089), (1089, 575, 560), (1089, 560, 1091), (1091, 560, 559), (1091, 559, 1092), (1092, 559, 557), (1092, 557, 1093), (1093, 557, 599), (1093, 599, 1094), (1094, 599, 597), (1094, 597, 1096), (1096, 597, 595), (1096, 595, 1099), (1099, 595, 594), (1099, 594, 1100), (1100, 594, 624), (1100, 624, 1101), (1101, 624, 626), (1101, 626, 1085), (1085, 626, 649), (1085, 649, 1084), (1084, 649, 648), (1084, 648, 1083), (1083, 648, 647), (1083, 647, 1102), (1102, 647, 646), (1102, 646, 1103), (1103, 646, 644), (1103, 644, 1104), (1104, 644, 643), (1104, 643, 1110), (1110, 643, 642), (1110, 642, 1111), (1111, 642, 640), (1111, 640, 1112), (1112, 640, 639), (1112, 639, 1113), (1113, 639, 621), (1113, 621, 1114), (1114, 621, 593), (1114, 593, 1115), (1115, 593, 592), (1045, 584, 1048), (1048, 584, 615), (1048, 615, 1049), (1049, 615, 614), (1049, 614, 1050), (1050, 614, 613), (1050, 613, 1062), (1062, 613, 612), (1062, 612, 1063), (1063, 612, 611), (1063, 611, 1069), (1069, 611, 610), (1069, 610, 1070), (1070, 610, 609), (1070, 609, 1071), (1071, 609, 608), (1071, 608, 1053), (1053, 608, 627), (1053, 627, 1072), (1072, 627, 629), (1072, 629, 1073), (1073, 629, 598), (1073, 598, 1075), (1075, 598, 556), (1075, 556, 1077), (1077, 556, 558), (1077, 558, 1078), (1078, 558, 576), (1078, 576, 1067), (1067, 576, 573), (1067, 573, 1068), (1068, 573, 572), (1068, 572, 1055), (1055, 572, 589), (1055, 589, 1054), (1054, 589, 591), (1054, 591, 1056), (1056, 591, 588), (1056, 588, 1057), (1057, 588, 586), (1057, 586, 1058), (1058, 586, 585), (1058, 585, 1047), (1047, 585, 580), (1047, 580, 1046), (1046, 580, 582), (1046, 582, 1045), (1045, 582, 584), (1024, 553, 1030), (1030, 553, 548), (1030, 548, 1029), (1029, 548, 550), (1029, 550, 1028), (1028, 550, 552), (1028, 552, 1031), (1031, 552, 569), (1031, 569, 1032), (1032, 569, 568), (1032, 568, 1033), (1033, 568, 567), (1033, 567, 1034), (1034, 567, 566), (1034, 566, 1035), (1035, 566, 564), (1035, 564, 1036), (1036, 564, 562), (1036, 562, 1037), (1037, 562, 561), (1037, 561, 1038), (1038, 561, 579), (1038, 579, 974), (974, 579, 578), (974, 578, 975), (975, 578, 532), (975, 532, 1019), (1019, 532, 536), (1019, 536, 1025), (1025, 536, 538), (1025, 538, 1026), (1026, 538, 539), (1026, 539, 1039), (1039, 539, 547), (1039, 547, 1040), (1040, 547, 546), (1040, 546, 1041), (1041, 546, 571), (1041, 571, 1016), (1016, 571, 543), (1016, 543, 1021), (1021, 543, 541), (1021, 541, 1022), (1022, 541, 555), (1022, 555, 1023), (1023, 555, 554), (1023, 554, 1024), (1024, 554, 553), (41, 190, 48), (48, 190, 221), (48, 221, 49), (49, 221, 220), (49, 220, 51), (51, 220, 219), (51, 219, 66), (66, 219, 218), (66, 218, 65), (65, 218, 217), (65, 217, 63), (63, 217, 216), (63, 216, 67), (67, 216, 198), (67, 198, 68), (68, 198, 197), (68, 197, 74), (74, 197, 205), (74, 205, 75), (75, 205, 215), (75, 215, 76), (76, 215, 214), (76, 214, 77), (77, 214, 212), (77, 212, 45), (45, 212, 211), (45, 211, 55), (55, 211, 204), (55, 204, 54), (54, 204, 203), (54, 203, 52), (52, 203, 202), (52, 202, 56), (56, 202, 199), (56, 199, 57), (57, 199, 196), (57, 196, 59), (59, 196, 195), (59, 195, 61), (61, 195, 194), (61, 194, 62), (62, 194, 193), (62, 193, 47), (47, 193, 192), (47, 192, 40), (40, 192, 191), (40, 191, 41), (41, 191, 190), (106, 240, 88), (88, 240, 228), (88, 228, 87), (87, 228, 227), (87, 227, 85), (85, 227, 276), (85, 276, 109), (109, 276, 275), (109, 275, 110), (110, 275, 274), (110, 274, 111), (111, 274, 273), (111, 273, 113), (113, 273, 268), (113, 268, 114), (114, 268, 267), (114, 267, 92), (92, 267, 265), (92, 265, 93), (93, 265, 244), (93, 244, 96), (96, 244, 243), (96, 243, 97), (97, 243, 224), (97, 224, 99), (99, 224, 236), (99, 236, 102), (102, 236, 237), (102, 237, 104), (104, 237, 208), (104, 208, 115), (115, 208, 207), (115, 207, 116), (116, 207, 261), (116, 261, 118), (118, 261, 252), (118, 252, 119), (119, 252, 251), (119, 251, 120), (120, 251, 250), (120, 250, 121), (121, 250, 249), (121, 249, 89), (89, 249, 238), (89, 238, 90), (90, 238, 239), (90, 239, 106), (106, 239, 240), (140, 206, 141), (141, 206, 235), (141, 235, 146), (146, 235, 234), (146, 234, 144), (144, 234, 226), (144, 226, 128), (128, 226, 225), (128, 225, 129), (129, 225, 223), (129, 223, 131), (131, 223, 222), (131, 222, 150), (150, 222, 260), (150, 260, 151), (151, 260, 259), (151, 259, 134), (134, 259, 258), (134, 258, 135), (135, 258, 257), (135, 257, 136), (136, 257, 242), (136, 242, 138), (138, 242, 241), (138, 241, 163), (163, 241, 285), (163, 285, 164), (164, 285, 284), (164, 284, 165), (165, 284, 283), (165, 283, 159), (159, 283, 279), (159, 279, 157), (157, 279, 278), (157, 278, 155), (155, 278, 277), (155, 277, 160), (160, 277, 255), (160, 255, 161), (161, 255, 256), (161, 256, 162), (162, 256, 262), (162, 262, 133), (133, 262, 253), (133, 253, 139), (139, 253, 254), (139, 254, 140), (140, 254, 206), (21, 200, 23), (23, 200, 213), (23, 213, 25), (25, 213, 248), (25, 248, 26), (26, 248, 247), (26, 247, 39), (39, 247, 246), (39, 246, 31), (31, 246, 233), (31, 233, 33), (33, 233, 232), (33, 232, 34), (34, 232, 229), (34, 229, 35), (35, 229, 230), (35, 230, 36), (36, 230, 231), (36, 231, 29), (29, 231, 245), (29, 245, 27), (27, 245, 210), (27, 210, 3), (3, 210, 209), (3, 209, 4), (4, 209, 282), (4, 282, 6), (6, 282, 281), (6, 281, 7), (7, 281, 280), (7, 280, 12), (12, 280, 272), (12, 272, 13), (13, 272, 271), (13, 271, 15), (15, 271, 270), (15, 270, 16), (16, 270, 269), (16, 269, 17), (17, 269, 263), (17, 263, 2), (2, 263, 264), (2, 264, 18), (18, 264, 266), (18, 266, 19), (19, 266, 201), (19, 201, 21), (21, 201, 200), (1116, 1117, 1118), (1118, 1117, 1119), (1120, 1121, 1122), (1122, 1121, 1123), (1124, 1123, 1121), (1125, 1126, 1116), (1116, 1126, 1127), (1121, 1128, 1124), (1124, 1128, 1129), (1124, 1129, 1127), (1127, 1129, 1117), (1127, 1117, 1116), (1130, 1131, 1119), (1132, 1133, 1131), (1131, 1133, 1118), (1131, 1118, 1119), (1120, 1122, 1134), (1134, 1122, 1130), (1134, 1130, 1135), (1135, 1130, 1119), (1134, 1135, 1128), (1128, 1135, 1129), (1136, 1137, 1138), (1138, 1139, 1136), (1136, 1139, 1140), (1136, 1140, 1141), (1142, 1143, 1144), (1144, 1143, 1145), (1144, 1145, 1146), (1146, 1145, 1147), (1148, 1149, 1150), (1151, 1152, 1153), (1153, 1152, 1154), (1153, 1154, 1155), (1150, 1155, 1148), (1148, 1155, 1154), (1148, 1154, 1156), (1156, 1154, 1157), (1154, 1158, 1157), (1157, 1158, 1159), (1157, 1159, 1160), (1160, 1159, 1161), (1159, 1162, 1161), (1161, 1162, 1163), (1161, 1163, 1164), (1164, 1163, 1165), (1163, 1166, 1165), (1165, 1166, 1167), (1165, 1167, 1168), (1168, 1167, 1169), (1167, 1170, 1169), (1169, 1170, 1171), (1169, 1171, 1172), (1172, 1171, 1173), (1171, 1174, 1173), (1173, 1174, 1175), (1173, 1175, 1176), (1175, 1177, 1176), (1176, 1177, 1178), (1176, 1178, 1179), (1179, 1178, 1180), (1178, 1181, 1180), (1180, 1181, 1182), (1180, 1182, 1183), (1183, 1182, 1184), (1182, 1185, 1184), (1184, 1185, 1186), (1184, 1186, 1187), (1187, 1186, 1188), (1186, 1189, 1188), (1188, 1189, 1190), (1188, 1190, 1191), (1191, 1190, 1192), (1191, 1192, 1193), (1193, 1192, 1194), (1139, 1138, 1195), (1192, 1141, 1194), (1194, 1141, 1140), (1194, 1140, 1196), (1196, 1140, 1197), (1140, 1139, 1197), (1197, 1139, 1195), (1197, 1195, 1198), (1198, 1195, 1199), (1198, 1199, 1200), (1200, 1199, 1201), (1200, 1201, 1202), (1202, 1201, 1203), (1202, 1203, 1204), (1204, 1203, 1205), (1204, 1205, 1206), (1206, 1205, 1207), (1206, 1207, 1208), (1208, 1207, 1209), (1208, 1209, 1210), (1210, 1209, 1211), (1210, 1211, 1212), (1212, 1211, 1213), (1212, 1213, 1214), (1214, 1213, 1215), (1213, 1216, 1215), (1215, 1216, 1217), (1215, 1217, 1218), (1217, 1219, 1218), (1218, 1219, 1220), (1218, 1220, 1221), (1221, 1220, 1222), (1220, 1223, 1222), (1222, 1223, 1224), (1222, 1224, 1225), (1225, 1224, 1226), (1227, 1228, 1229), (1229, 1228, 1142), (1229, 1142, 1230), (1224, 1231, 1226), (1226, 1231, 1228), (1226, 1228, 1232), (1232, 1228, 1227), (1232, 1227, 1233), (1233, 1227, 1234), (1149, 1235, 1150), (1150, 1235, 1236), (1150, 1236, 1237), (1237, 1236, 1234), (1237, 1234, 1238), (1238, 1234, 1227), (1153, 1239, 1151), (1151, 1239, 1240), (1151, 1240, 1241), (1142, 1144, 1230), (1230, 1144, 1146), (1230, 1146, 1240), (1240, 1146, 1147), (1240, 1147, 1241), (1143, 1242, 1145), (1145, 1242, 1243), (1243, 1244, 1145), (1145, 1244, 1245), (1145, 1245, 1147), (1147, 1245, 1241), (1246, 1137, 1247), (1247, 1137, 1136), (1247, 1136, 1248), (1141, 1192, 1136), (1136, 1192, 1249), (1136, 1249, 1248), (1195, 1138, 1137), (1143, 1250, 1251), (1137, 1246, 1252), (1216, 1253, 1254), (1255, 1256, 1257), (1257, 1256, 1258), (1242, 1143, 1259), (1259, 1143, 1251), (1259, 1251, 1260), (1260, 1251, 1261), (1260, 1261, 1262), (1216, 1254, 1217), (1263, 1220, 1254), (1254, 1220, 1219), (1254, 1219, 1217), (1216, 1213, 1253), (1253, 1213, 1211), (1253, 1211, 1264), (1264, 1211, 1209), (1264, 1209, 1265), (1143, 1142, 1250), (1250, 1142, 1228), (1250, 1228, 1266), (1228, 1231, 1266), (1266, 1231, 1224), (1266, 1224, 1263), (1263, 1224, 1223), (1263, 1223, 1220), (1209, 1207, 1265), (1265, 1207, 1205), (1265, 1205, 1267), (1199, 1268, 1201), (1201, 1268, 1267), (1201, 1267, 1203), (1203, 1267, 1205), (1199, 1195, 1268), (1268, 1195, 1137), (1268, 1137, 1258), (1258, 1137, 1252), (1258, 1252, 1257), (1269, 1270, 1262), (1262, 1270, 1241), (1262, 1241, 1260), (1260, 1241, 1245), (1260, 1245, 1259), (1245, 1244, 1259), (1259, 1244, 1243), (1259, 1243, 1242), (1271, 1272, 1273), (1273, 1274, 1271), (1271, 1274, 1275), (1271, 1275, 1270), (1270, 1275, 1276), (1270, 1276, 1241), (1277, 1278, 1279), (1279, 1280, 1277), (1277, 1280, 1281), (1277, 1281, 1272), (1272, 1281, 1282), (1272, 1282, 1273), (1283, 1284, 1285), (1285, 1284, 1286), (1285, 1286, 1278), (1278, 1286, 1287), (1278, 1287, 1279), (1288, 1289, 1290), (1290, 1291, 1288), (1288, 1291, 1292), (1288, 1292, 1293), (1293, 1292, 1294), (1293, 1294, 1285), (1285, 1294, 1295), (1285, 1295, 1283), (1289, 1288, 1296), (1296, 1288, 1297), (1296, 1297, 1298), (1298, 1297, 1299), (1299, 1297, 1300), (1299, 1300, 1301), (1301, 1300, 1302), (1302, 1300, 1303), (1302, 1303, 1304), (1304, 1303, 1305), (1305, 1303, 1306), (1305, 1306, 1307), (1307, 1306, 1308), (1308, 1306, 1309), (1308, 1309, 1192), (1192, 1309, 1255), (1192, 1255, 1249), (1249, 1255, 1248), (1248, 1255, 1257), (1248, 1257, 1247), (1247, 1257, 1252), (1247, 1252, 1246), (1310, 1311, 1312), (1312, 1313, 1310), (1310, 1313, 1314), (1310, 1314, 1309), (1309, 1314, 1315), (1309, 1315, 1255), (1316, 1317, 1318), (1318, 1319, 1316), (1316, 1319, 1320), (1316, 1320, 1311), (1311, 1320, 1321), (1311, 1321, 1312), (1322, 1323, 1324), (1324, 1323, 1325), (1324, 1325, 1317), (1317, 1325, 1326), (1317, 1326, 1318), (1327, 1328, 1329), (1329, 1330, 1327), (1327, 1330, 1331), (1327, 1331, 1332), (1332, 1331, 1333), (1332, 1333, 1324), (1324, 1333, 1334), (1324, 1334, 1322), (1328, 1327, 1335), (1335, 1327, 1336), (1335, 1336, 1337), (1338, 1339, 1336), (1336, 1339, 1340), (1336, 1340, 1337), (1341, 1342, 1338), (1338, 1342, 1343), (1338, 1343, 1339), (1262, 1344, 1269), (1269, 1344, 1345), (1269, 1345, 1341), (1341, 1345, 1346), (1341, 1346, 1342), (1344, 1262, 1261), (1346, 1345, 1347), (1347, 1345, 1344), (1347, 1344, 1348), (1348, 1344, 1261), (1348, 1261, 1251), (1347, 1349, 1346), (1346, 1349, 1350), (1346, 1350, 1351), (1352, 1340, 1353), (1353, 1340, 1339), (1353, 1339, 1354), (1354, 1339, 1343), (1354, 1343, 1351), (1351, 1343, 1342), (1351, 1342, 1346), (1333, 1331, 1355), (1355, 1331, 1330), (1330, 1329, 1355), (1355, 1329, 1328), (1355, 1328, 1356), (1356, 1328, 1335), (1356, 1335, 1352), (1352, 1335, 1337), (1352, 1337, 1340), (1325, 1323, 1357), (1357, 1323, 1322), (1355, 1358, 1333), (1333, 1358, 1357), (1333, 1357, 1334), (1334, 1357, 1322), (1359, 1318, 1326), (1357, 1360, 1325), (1325, 1360, 1361), (1325, 1361, 1326), (1326, 1361, 1362), (1326, 1362, 1359), (1363, 1320, 1319), (1318, 1359, 1319), (1319, 1359, 1364), (1319, 1364, 1363), (1320, 1363, 1321), (1321, 1363, 1365), (1321, 1365, 1312), (1312, 1365, 1366), (1312, 1366, 1313), (1313, 1366, 1367), (1313, 1367, 1314), (1314, 1367, 1368), (1314, 1368, 1315), (1315, 1368, 1369), (1315, 1369, 1255), (1250, 1370, 1251), (1251, 1370, 1371), (1251, 1371, 1348), (1266, 1372, 1250), (1250, 1372, 1373), (1250, 1373, 1370), (1263, 1374, 1266), (1266, 1374, 1375), (1266, 1375, 1372), (1254, 1376, 1263), (1263, 1376, 1377), (1263, 1377, 1374), (1253, 1378, 1254), (1254, 1378, 1379), (1254, 1379, 1376), (1264, 1380, 1253), (1253, 1380, 1381), (1253, 1381, 1378), (1265, 1382, 1264), (1264, 1382, 1383), (1264, 1383, 1380), (1267, 1384, 1265), (1265, 1384, 1385), (1265, 1385, 1382), (1268, 1386, 1267), (1267, 1386, 1387), (1267, 1387, 1384), (1255, 1369, 1256), (1256, 1369, 1388), (1256, 1388, 1258), (1258, 1388, 1389), (1258, 1389, 1268), (1268, 1389, 1390), (1268, 1390, 1386), (1152, 1391, 1392), (1152, 1392, 1154), (1154, 1392, 1393), (1154, 1393, 1158), (1158, 1393, 1394), (1158, 1394, 1159), (1159, 1394, 1395), (1159, 1395, 1162), (1162, 1395, 1396), (1162, 1396, 1163), (1163, 1396, 1397), (1163, 1397, 1166), (1166, 1397, 1398), (1166, 1398, 1167), (1167, 1398, 1399), (1167, 1399, 1170), (1170, 1399, 1400), (1170, 1400, 1171), (1171, 1400, 1401), (1171, 1401, 1174), (1174, 1401, 1402), (1174, 1402, 1175), (1175, 1402, 1403), (1175, 1403, 1177), (1177, 1403, 1404), (1177, 1404, 1178), (1178, 1404, 1405), (1178, 1405, 1181), (1181, 1405, 1406), (1181, 1406, 1182), (1182, 1406, 1407), (1182, 1407, 1185), (1185, 1407, 1408), (1185, 1408, 1186), (1186, 1408, 1409), (1186, 1409, 1189), (1189, 1409, 1410), (1189, 1410, 1190), (1410, 1411, 1190), (1190, 1411, 1412), (1190, 1412, 1192), (1304, 1305, 1413), (1413, 1305, 1307), (1413, 1307, 1412), (1412, 1307, 1308), (1412, 1308, 1192), (1413, 1414, 1304), (1304, 1414, 1415), (1304, 1415, 1416), (1294, 1292, 1417), (1417, 1292, 1291), (1291, 1290, 1417), (1417, 1290, 1289), (1417, 1289, 1418), (1418, 1289, 1296), (1418, 1296, 1419), (1419, 1296, 1298), (1419, 1298, 1420), (1420, 1298, 1299), (1420, 1299, 1421), (1421, 1299, 1301), (1421, 1301, 1416), (1416, 1301, 1302), (1416, 1302, 1304), (1286, 1284, 1422), (1422, 1284, 1283), (1422, 1283, 1295), (1417, 1423, 1294), (1294, 1423, 1424), (1294, 1424, 1295), (1295, 1424, 1425), (1295, 1425, 1422), (1426, 1279, 1287), (1286, 1422, 1287), (1287, 1422, 1427), (1287, 1427, 1426), (1279, 1426, 1280), (1280, 1426, 1428), (1280, 1428, 1429), (1152, 1151, 1391), (1391, 1151, 1241), (1391, 1241, 1430), (1430, 1241, 1276), (1430, 1276, 1431), (1431, 1276, 1275), (1431, 1275, 1432), (1432, 1275, 1274), (1432, 1274, 1433), (1433, 1274, 1273), (1433, 1273, 1434), (1434, 1273, 1282), (1434, 1282, 1429), (1429, 1282, 1281), (1429, 1281, 1280), (1297, 1332, 1300), (1300, 1332, 1324), (1270, 1269, 1271), (1271, 1269, 1341), (1271, 1341, 1272), (1272, 1341, 1338), (1272, 1338, 1277), (1277, 1338, 1336), (1277, 1336, 1278), (1278, 1336, 1327), (1278, 1327, 1285), (1285, 1327, 1332), (1285, 1332, 1293), (1293, 1332, 1297), (1293, 1297, 1288), (1309, 1306, 1310), (1310, 1306, 1303), (1310, 1303, 1311), (1311, 1303, 1300), (1311, 1300, 1316), (1316, 1300, 1324), (1316, 1324, 1317), (1380, 1383, 1353), (1373, 1372, 1375), (1390, 1389, 1388), (1353, 1377, 1376), (1359, 1362, 1361), (1351, 1350, 1354), (1354, 1350, 1375), (1354, 1375, 1353), (1353, 1375, 1374), (1353, 1374, 1377), (1384, 1387, 1355), (1355, 1387, 1386), (1368, 1367, 1366), (1383, 1382, 1353), (1353, 1382, 1385), (1353, 1385, 1352), (1352, 1385, 1384), (1352, 1384, 1356), (1356, 1384, 1355), (1347, 1348, 1371), (1350, 1349, 1375), (1375, 1349, 1347), (1375, 1347, 1373), (1373, 1347, 1371), (1373, 1371, 1370), (1381, 1380, 1378), (1378, 1380, 1353), (1378, 1353, 1379), (1379, 1353, 1376), (1360, 1388, 1361), (1361, 1388, 1369), (1386, 1390, 1355), (1355, 1390, 1388), (1355, 1388, 1358), (1358, 1388, 1360), (1358, 1360, 1357), (1366, 1365, 1363), (1369, 1368, 1361), (1361, 1368, 1366), (1361, 1366, 1359), (1359, 1366, 1363), (1359, 1363, 1364), (1419, 1420, 1421), (1416, 1415, 1392), (1415, 1414, 1392), (1392, 1414, 1413), (1392, 1413, 1393), (1418, 1419, 1417), (1417, 1419, 1429), (1395, 1394, 1393), (1430, 1431, 1391), (1391, 1431, 1419), (1391, 1419, 1392), (1392, 1419, 1421), (1392, 1421, 1416), (1434, 1429, 1433), (1433, 1429, 1419), (1433, 1419, 1432), (1432, 1419, 1431), (1429, 1428, 1417), (1417, 1428, 1426), (1417, 1426, 1427), (1397, 1413, 1412), (1393, 1413, 1395), (1395, 1413, 1397), (1395, 1397, 1396), (1409, 1408, 1407), (1424, 1423, 1425), (1425, 1423, 1417), (1425, 1417, 1422), (1422, 1417, 1427), (1412, 1411, 1397), (1397, 1411, 1410), (1397, 1410, 1409), (1409, 1407, 1397), (1397, 1407, 1399), (1397, 1399, 1398), (1407, 1406, 1399), (1399, 1406, 1405), (1399, 1405, 1404), (1401, 1400, 1402), (1402, 1400, 1399), (1402, 1399, 1403), (1403, 1399, 1404), (1239, 1153, 1435), (1240, 1239, 1230), (1230, 1239, 1435), (1230, 1435, 1229), (1229, 1435, 1436), (1436, 1437, 1229), (1229, 1437, 1227), (1438, 1435, 1155), (1155, 1435, 1153), (1129, 1437, 1117), (1117, 1437, 1436), (1117, 1436, 1119), (1119, 1436, 1435), (1119, 1435, 1135), (1135, 1435, 1438), (1135, 1438, 1129), (1129, 1438, 1437), (1134, 1128, 1120), (1120, 1128, 1121), (1124, 1130, 1123), (1123, 1130, 1122), (1131, 1130, 1127), (1127, 1130, 1124), (1126, 1132, 1127), (1127, 1132, 1131), (1133, 1125, 1118), (1118, 1125, 1116), (1439, 1440, 1441), (1442, 1443, 1444), (1445, 1446, 1447), (1448, 1449, 1450), (1450, 1451, 1452), (1453, 1448, 1454), (1454, 1448, 1450), (1454, 1450, 1455), (1455, 1450, 1452), (1456, 1457, 1458), (1458, 1457, 1459), (1458, 1459, 1451), (1451, 1459, 1460), (1451, 1460, 1452), (1461, 1462, 1463), (1461, 1463, 1464), (1465, 1466, 1467), (1463, 1468, 1464), (1464, 1468, 1469), (1464, 1469, 1465), (1465, 1469, 1470), (1465, 1470, 1456), (1456, 1470, 1471), (1456, 1471, 1457), (1462, 1461, 1472), (1472, 1461, 1473), (1472, 1473, 1474), (1474, 1473, 1475), (1475, 1473, 1476), (1475, 1476, 1477), (1478, 1445, 1479), (1480, 1481, 1482), (1482, 1481, 1478), (1482, 1478, 1483), (1483, 1478, 1479), (1484, 1485, 1486), (1487, 1442, 1488), (1489, 1490, 1491), (1491, 1490, 1487), (1491, 1487, 1492), (1492, 1487, 1488), (1493, 1494, 1495), (1496, 1439, 1497), (1498, 1499, 1500), (1500, 1499, 1496), (1500, 1496, 1501), (1501, 1496, 1497), (1502, 1503, 1504), (1442, 1444, 1488), (1488, 1444, 1505), (1488, 1505, 1506), (1506, 1505, 1484), (1506, 1484, 1507), (1507, 1484, 1486), (1507, 1486, 1480), (1480, 1486, 1508), (1480, 1508, 1481), (1445, 1447, 1479), (1479, 1447, 1509), (1479, 1509, 1510), (1510, 1509, 1448), (1510, 1448, 1511), (1511, 1448, 1453), (1511, 1453, 1476), (1476, 1453, 1512), (1476, 1512, 1477), (1465, 1467, 1464), (1464, 1467, 1513), (1464, 1513, 1514), (1514, 1513, 1502), (1514, 1502, 1515), (1515, 1502, 1504), (1515, 1504, 1498), (1498, 1504, 1516), (1498, 1516, 1499), (1439, 1441, 1497), (1497, 1441, 1517), (1497, 1517, 1518), (1518, 1517, 1493), (1518, 1493, 1519), (1519, 1493, 1495), (1519, 1495, 1489), (1489, 1495, 1520), (1489, 1520, 1490), (1521, 1522, 1160), (1523, 1524, 1156), (1525, 1526, 1210), (1527, 1528, 1202), (1529, 1530, 1198), (1531, 1532, 1533), (1531, 1533, 1534), (1534, 1533, 1535), (1534, 1535, 1536), (1536, 1535, 1537), (1536, 1537, 1538), (1537, 1539, 1538), (1538, 1539, 1540), (1538, 1540, 1541), (1541, 1540, 1542), (1541, 1542, 1543), (1543, 1542, 1544), (1544, 1542, 1545), (1544, 1545, 1546), (1545, 1547, 1546), (1546, 1547, 1548), (1546, 1548, 1549), (1549, 1548, 1550), (1549, 1550, 1551), (1193, 1194, 1552), (1552, 1194, 1553), (1553, 1194, 1554), (1554, 1194, 1196), (1554, 1196, 1530), (1530, 1196, 1197), (1530, 1197, 1198), (1529, 1198, 1528), (1528, 1198, 1200), (1528, 1200, 1202), (1527, 1202, 1555), (1555, 1202, 1204), (1555, 1204, 1556), (1556, 1204, 1206), (1556, 1206, 1526), (1526, 1206, 1208), (1526, 1208, 1210), (1221, 1557, 1558), (1525, 1210, 1559), (1559, 1210, 1212), (1559, 1212, 1560), (1560, 1212, 1214), (1560, 1214, 1561), (1561, 1214, 1215), (1561, 1215, 1558), (1558, 1215, 1218), (1558, 1218, 1221), (1225, 1562, 1563), (1557, 1221, 1563), (1563, 1221, 1222), (1563, 1222, 1225), (1236, 1564, 1234), (1234, 1564, 1565), (1562, 1225, 1566), (1566, 1225, 1226), (1566, 1226, 1567), (1567, 1226, 1232), (1567, 1232, 1565), (1565, 1232, 1233), (1565, 1233, 1234), (1568, 1569, 1236), (1236, 1569, 1570), (1236, 1570, 1564), (1571, 1572, 1573), (1574, 1575, 1576), (1576, 1575, 1577), (1576, 1578, 1574), (1574, 1578, 1579), (1574, 1579, 1580), (1580, 1579, 1581), (1580, 1581, 1582), (1582, 1581, 1583), (1582, 1583, 1584), (1584, 1583, 1585), (1584, 1585, 1586), (1586, 1585, 1587), (1586, 1587, 1588), (1588, 1587, 1569), (1588, 1569, 1572), (1572, 1569, 1568), (1572, 1568, 1573), (1531, 1589, 1532), (1532, 1589, 1590), (1532, 1590, 1591), (1591, 1590, 1577), (1591, 1577, 1592), (1592, 1577, 1575), (1180, 1183, 1593), (1593, 1183, 1594), (1594, 1183, 1595), (1595, 1183, 1184), (1595, 1184, 1596), (1596, 1184, 1187), (1596, 1187, 1597), (1597, 1187, 1188), (1597, 1188, 1598), (1598, 1188, 1191), (1598, 1191, 1193), (1193, 1552, 1599), (1599, 1552, 1551), (1599, 1551, 1600), (1600, 1551, 1550), (1600, 1550, 1193), (1193, 1550, 1601), (1193, 1601, 1598), (1573, 1236, 1571), (1571, 1236, 1235), (1571, 1235, 1602), (1602, 1235, 1149), (1602, 1149, 1603), (1603, 1149, 1524), (1524, 1149, 1148), (1524, 1148, 1156), (1523, 1156, 1522), (1522, 1156, 1157), (1522, 1157, 1160), (1521, 1160, 1604), (1604, 1160, 1161), (1604, 1161, 1605), (1605, 1161, 1164), (1605, 1164, 1606), (1606, 1164, 1165), (1606, 1165, 1168), (1180, 1593, 1179), (1179, 1593, 1607), (1179, 1607, 1176), (1176, 1607, 1608), (1176, 1608, 1173), (1173, 1608, 1609), (1173, 1609, 1172), (1172, 1609, 1610), (1172, 1610, 1169), (1169, 1610, 1611), (1169, 1611, 1168), (1168, 1611, 1612), (1168, 1612, 1606), (1491, 1492, 1473), (1473, 1492, 1488), (1473, 1488, 1476), (1476, 1488, 1506), (1476, 1506, 1511), (1511, 1506, 1507), (1511, 1507, 1510), (1510, 1507, 1480), (1510, 1480, 1479), (1479, 1480, 1482), (1479, 1482, 1483), (1473, 1461, 1491), (1491, 1461, 1464), (1491, 1464, 1514), (1497, 1514, 1501), (1501, 1514, 1515), (1501, 1515, 1500), (1500, 1515, 1498), (1489, 1491, 1519), (1519, 1491, 1514), (1519, 1514, 1518), (1518, 1514, 1497), (1516, 1504, 1613), (1614, 1445, 1478), (1516, 1615, 1499), (1499, 1615, 1439), (1499, 1439, 1496), (1516, 1613, 1615), (1615, 1613, 1614), (1615, 1614, 1616), (1486, 1616, 1508), (1508, 1616, 1614), (1508, 1614, 1481), (1481, 1614, 1478), (1616, 1442, 1487), (1613, 1465, 1456), (1495, 1615, 1520), (1520, 1615, 1616), (1520, 1616, 1490), (1490, 1616, 1487), (1450, 1614, 1451), (1451, 1614, 1613), (1451, 1613, 1458), (1458, 1613, 1456), (1466, 1465, 1617), (1617, 1465, 1613), (1450, 1449, 1614), (1614, 1449, 1618), (1443, 1442, 1619), (1619, 1442, 1616), (1495, 1494, 1615), (1615, 1494, 1620), (1615, 1620, 1439), (1439, 1620, 1440), (1617, 1613, 1503), (1503, 1613, 1504), (1619, 1616, 1485), (1485, 1616, 1486), (1614, 1618, 1445), (1445, 1618, 1446), (1468, 1463, 1621), (1621, 1463, 1462), (1462, 1472, 1621), (1621, 1472, 1474), (1621, 1474, 1475), (1453, 1622, 1512), (1512, 1622, 1621), (1512, 1621, 1477), (1477, 1621, 1475), (1454, 1623, 1453), (1453, 1623, 1622), (1621, 1624, 1468), (1468, 1624, 1469), (1469, 1624, 1470), (1470, 1624, 1623), (1470, 1623, 1471), (1471, 1623, 1459), (1471, 1459, 1457), (1460, 1459, 1452), (1452, 1459, 1623), (1452, 1623, 1455), (1455, 1623, 1454), (1133, 1621, 1622), (1621, 1133, 1624), (1624, 1133, 1132), (1624, 1132, 1623), (1623, 1132, 1126), (1623, 1126, 1622), (1622, 1126, 1125), (1622, 1125, 1133), (1568, 1625, 1573), (1573, 1625, 1236), (1236, 1625, 1568), (1600, 1626, 1599), (1193, 1626, 1600), (1626, 1193, 1599), (1150, 1237, 1238), (1227, 1437, 1238), (1238, 1437, 1438), (1238, 1438, 1150), (1150, 1438, 1155), (1447, 1446, 1618), (1509, 1447, 1448), (1448, 1447, 1618), (1448, 1618, 1449), (1444, 1443, 1619), (1505, 1444, 1484), (1484, 1444, 1619), (1484, 1619, 1485), (1467, 1466, 1617), (1513, 1467, 1502), (1502, 1467, 1617), (1502, 1617, 1503), (1440, 1620, 1441), (1441, 1620, 1494), (1441, 1494, 1517), (1517, 1494, 1493), (1530, 1529, 1528), (1585, 1583, 1581), (1576, 1577, 1578), (1578, 1577, 1528), (1590, 1589, 1577), (1577, 1589, 1531), (1577, 1531, 1528), (1531, 1534, 1528), (1528, 1534, 1536), (1528, 1536, 1538), (1538, 1541, 1528), (1528, 1541, 1543), (1528, 1543, 1544), (1567, 1565, 1564), (1579, 1578, 1581), (1581, 1578, 1528), (1581, 1528, 1585), (1585, 1528, 1569), (1585, 1569, 1587), (1544, 1546, 1528), (1528, 1546, 1549), (1528, 1549, 1551), (1570, 1569, 1564), (1564, 1569, 1528), (1564, 1528, 1567), (1567, 1528, 1562), (1567, 1562, 1566), (1554, 1530, 1553), (1553, 1530, 1528), (1553, 1528, 1552), (1552, 1528, 1551), (1528, 1527, 1562), (1562, 1527, 1555), (1562, 1555, 1556), (1556, 1526, 1562), (1562, 1526, 1557), (1562, 1557, 1563), (1558, 1557, 1561), (1561, 1557, 1526), (1561, 1526, 1560), (1560, 1526, 1525), (1560, 1525, 1559), (1547, 1545, 1542), (1522, 1521, 1604), (1609, 1542, 1610), (1610, 1542, 1606), (1610, 1606, 1611), (1611, 1606, 1612), (1609, 1608, 1542), (1542, 1608, 1607), (1542, 1607, 1593), (1605, 1606, 1604), (1604, 1606, 1542), (1604, 1542, 1522), (1522, 1542, 1540), (1522, 1540, 1539), (1522, 1574, 1580), (1593, 1594, 1542), (1542, 1594, 1595), (1542, 1595, 1596), (1575, 1574, 1592), (1592, 1574, 1522), (1592, 1522, 1591), (1602, 1603, 1524), (1532, 1591, 1533), (1533, 1591, 1522), (1533, 1522, 1535), (1535, 1522, 1539), (1535, 1539, 1537), (1580, 1582, 1522), (1522, 1582, 1524), (1522, 1524, 1523), (1598, 1601, 1550), (1596, 1597, 1542), (1542, 1597, 1598), (1542, 1598, 1547), (1547, 1598, 1550), (1547, 1550, 1548), (1586, 1588, 1572), (1582, 1584, 1524), (1524, 1584, 1586), (1524, 1586, 1602), (1602, 1586, 1572), (1602, 1572, 1571)])
me_base_structure.update()

# ---- objects
ob_light = bpy.data.objects.new('Light', light_light)
ob_camera = bpy.data.objects.new('Camera', cam_camera)
ob_base_structure = bpy.data.objects.new('base_structure', me_base_structure)

# ---- transforms, parenting, visibility, modifiers, constraints
ob_light.location = (4.076, 1.005, 5.904)
ob_light.rotation_euler = (0.6503, 0.05522, 1.866)
ob_light.lock_rotations_4d = False
ob_light.empty_display_type = 'ARROWS'
ob_light.color = (0.0, 0.0, 0.0, 0.0)
ob_light.lineart.crease_threshold = 0.0
ob_camera.location = (7.359, -6.926, 4.958)
ob_camera.rotation_euler = (1.109, 0.0, 0.8149)
ob_camera.lock_rotations_4d = False
ob_camera.empty_display_type = 'ARROWS'
ob_camera.color = (0.0, 0.0, 0.0, 0.0)
ob_camera.display_type = 'WIRE'
ob_camera.lineart.crease_threshold = 0.0
ob_base_structure.location = (0.0, 0.0, 1.405)
ob_base_structure.rotation_euler = (1.571, 0.0, 1.571)

# ---- collection membership
col_collection.objects.link(ob_light)
col_collection.objects.link(ob_camera)
col_collection.objects.link(ob_base_structure)

# ---- scene / render settings (as saved in the file)
scene.camera = ob_camera
scene.frame_start = 1; scene.frame_end = 250; scene.frame_set(1)
scene.render.engine = 'BLENDER_EEVEE_NEXT'
scene.cycles.sampling_pattern = 'TABULATED_SOBOL'
scene.view_settings.view_transform = 'Filmic'
bpy.context.view_layer.update()
